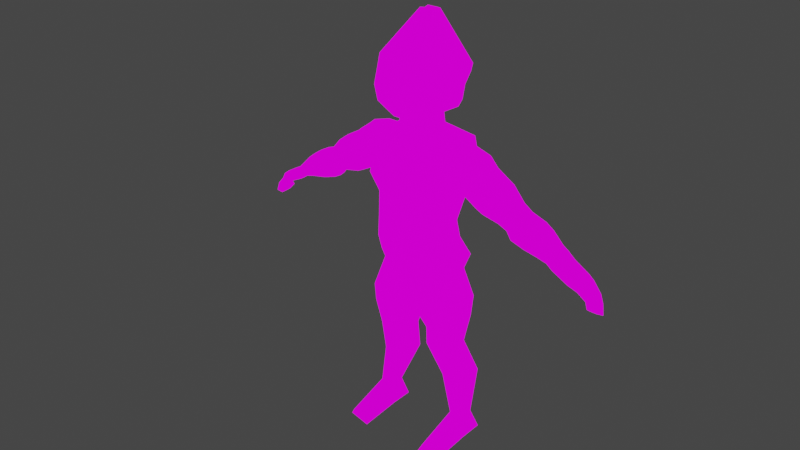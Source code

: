 # Source: LeafMonster.blend  (saved by Blender 3.6.13; exported with 4.5.12 LTS)
import bpy
from mathutils import Matrix  # noqa: F401  (used for matrix-valued properties, if any)

bpy.ops.wm.read_factory_settings(use_empty=True)
scene = bpy.context.scene
scene.name = 'Scene'

# ---- collections
col_collection = bpy.data.collections.new('Collection'); scene.collection.children.link(col_collection)

# ---- images (referenced by path relative to the original .blend; pixels are not part of the script)
import os
ASSET_DIR = os.environ.get("B2B_ASSET_DIR", "")  # directory of the original .blend (textures are referenced by path, not embedded)
HERE = os.path.dirname(os.path.abspath(__file__))  # packed textures are extracted next to this script under _unpacked/

def load_image(name, relpath, width, height, colorspace="sRGB"):
    """Load a texture the original file referenced (path relative to the .blend, or extracted next to this script)."""
    p = next((c for c in (os.path.join(HERE, relpath), os.path.join(ASSET_DIR, relpath)) if relpath and os.path.exists(c)), "")
    if p:
        img = bpy.data.images.load(p, check_existing=True)
        img.name = name
    else:  # same state as the original file: an image datablock whose file is absent (Cycles renders it pink)
        img = bpy.data.images.new(name, width, height)
        img.source = "FILE"
        img.filepath = "//" + (relpath or name)
    img.colorspace_settings.name = colorspace
    return img
img_mainchar_charactertextures_png = load_image('MainChar_CharacterTextures.png', 'MainChar_CharacterTextures.png', 1024, 1024, 'sRGB')

# ---- materials (node trees are filled in below, after node groups)
mat_leafmonster = bpy.data.materials.new('LeafMonster')
mat_leafmonster.use_transparent_shadow = False

# ---- material node trees
mat_leafmonster.use_nodes = True; mat_leafmonster.node_tree.nodes.clear()
_N = mat_leafmonster.node_tree.nodes; _L = mat_leafmonster.node_tree.links
n0 = _N.new('ShaderNodeOutputMaterial'); n0.name = 'Material Output'; n0.location = (300, 300)
n1 = _N.new('ShaderNodeEmission'); n1.name = 'Emission'; n1.location = (10, 300)
n2 = _N.new('ShaderNodeTexImage'); n2.name = 'Image Texture'; n2.location = (-280, 280)
n2.image = img_mainchar_charactertextures_png
n2.interpolation = 'Closest'
_L.new(n1.outputs[0], n0.inputs[0])
_L.new(n2.outputs[0], n1.inputs[0])
n0.is_active_output = True

# ---- world
world_world = bpy.data.worlds.new('World'); scene.world = world_world
world_world.use_nodes = True; world_world.node_tree.nodes.clear()
_N = world_world.node_tree.nodes; _L = world_world.node_tree.links
n0 = _N.new('ShaderNodeOutputWorld'); n0.name = 'World Output'; n0.location = (300, 300)
n1 = _N.new('ShaderNodeBackground'); n1.name = 'Background'; n1.location = (10, 300)
n1.inputs[0].default_value = (0.05088, 0.05088, 0.05088, 1.0)
_L.new(n1.outputs[0], n0.inputs[0])
n0.is_active_output = True
world_world.color = (0.05088, 0.05088, 0.05088)
world_world.use_sun_shadow = False
world_world.sun_shadow_jitter_overblur = 0.0

# ---- meshes
me_sphere_001 = bpy.data.meshes.new('Sphere.001')
me_sphere_001.from_pydata([(0.1407, -0.3235, -0.2359), (0.1407, -0.3235, 0.2505), (0.0851, -0.1957, 1.103), (0.6662, -0.1714, -0.2443), (0.7127, -0.1579, 0.2351), (0.687, -0.02137, 1.104), (-0.07227, -0.3852, -0.2359), (-0.07227, -0.3852, 0.2505), (-0.1279, -0.2574, 1.103), (-0.5172, -0.3701, 1.102), (-0.4478, -0.494, 0.2279), (-0.3775, -0.4736, -0.2424), (-0.7092, 0.2891, -0.2424), (-0.7795, 0.2688, 0.2279), (-0.8498, 0.3953, 0.8156), (0.02197, 0.5009, -0.2359), (0.02197, 0.5009, 0.2505), (-0.03477, 0.6314, 0.8168), (0.3346, 0.5914, -0.2443), (0.381, 0.6049, 0.2351), (0.3544, 0.7441, 0.8179), (0.3537, -0.2619, -0.2359), (0.3537, -0.2619, 0.2505), (0.2981, -0.134, 1.103), (-0.191, 0.4392, -0.2359), (-0.191, 0.4392, 0.2505), (-0.2477, 0.5697, 0.8168), (-0.404, 0.3775, -0.2359), (-0.404, 0.3775, 0.2505), (-0.4607, 0.508, 0.8168), (-0.1049, 0.3764, 2.385), (-0.1571, 0.3613, 2.385), (-0.2093, 0.3462, 2.385), (-0.1167, 0.1332, 2.443), (-0.06451, 0.1483, 2.443), (-0.01233, 0.1635, 2.443), (-0.4248, 0.3395, -0.6026), (-0.1786, 0.4108, -0.6026), (0.06747, 0.4821, -0.6026), (0.3524, -0.1731, -0.6727), (0.1062, -0.2443, -0.6727), (-0.1399, -0.3156, -0.6727), (-0.05276, 0.3915, 2.385), (0.2923, 0.5472, -0.4797), (0.03985, 0.1786, 2.443), (0.5705, -0.1099, -0.5488), (-0.2615, 0.3311, 2.385), (-0.6281, 0.2806, -0.4264), (-0.1689, 0.1181, 2.443), (-0.3331, -0.3716, -0.4941), (0.09003, -0.207, -2.866), (0.04348, -0.09999, -1.087), (-0.2664, 0.6126, -2.918), (-0.1451, 0.3336, -1.021), (0.8765, -0.06205, -2.667), (0.319, -0.02022, -1.059), (0.446, 0.819, -2.793), (0.1304, 0.4134, -0.993), (0.05658, -0.1301, -1.521), (-0.2253, 0.5182, -1.429), (0.5125, 0.7319, -1.348), (0.7345, 0.1174, -1.475), (-0.2685, 0.6175, -2.432), (0.505, 0.8415, -2.373), (0.8246, 0.0272, -2.122), (0.08791, -0.2022, -2.112), (-0.2205, 0.5071, -4.919), (0.07155, -0.1645, -5.077), (0.346, 0.6083, -4.771), (0.7685, 0.03278, -4.89), (0.72, -0.008573, -3.313), (0.3789, 0.6815, -3.315), (0.09003, -0.207, -3.581), (-0.1959, 0.4506, -3.552), (0.7324, -0.004983, -4.106), (0.09003, -0.207, -4.293), (0.4283, 0.4997, -4.073), (-0.1451, 0.3336, -4.261), (0.02804, -0.06448, -5.993), (0.6524, 0.1324, -5.843), (0.4484, 0.6014, -5.971), (-0.1634, 0.3758, -6.089), (0.7281, 0.08255, -5.39), (-0.2493, 0.5732, -5.587), (0.05574, -0.1282, -5.561), (0.4292, 0.7697, -5.417), (0.05178, -0.1191, -0.6324), (-0.1368, 0.3145, -0.5667), (0.1192, 0.3887, -0.5383), (0.3078, -0.04493, -0.604), (-0.6325, -0.499, -2.667), (-0.232, -0.1798, -1.059), (-0.9789, 0.4063, -2.793), (-0.4205, 0.2538, -0.993), (-0.9632, 0.3045, -1.348), (-0.6609, -0.2867, -1.475), (-1.042, 0.3935, -2.373), (-0.6611, -0.403, -2.122), (-0.7385, 0.2943, -4.771), (-0.6219, -0.3699, -4.89), (-0.5523, -0.377, -3.313), (-0.8206, 0.3341, -3.315), (-0.5647, -0.3806, -4.106), (-0.7185, 0.1676, -4.073), (-0.6087, -0.2328, -5.843), (-0.8127, 0.2362, -5.971), (-0.629, -0.3104, -5.39), (-0.9278, 0.3767, -5.417), (-0.3928, 0.2404, -0.5383), (-0.2042, -0.1932, -0.604), (0.3274, 0.1275, -2.751), (0.5858, 0.1681, -1.538), (0.2016, 0.4304, -2.753), (0.3852, 0.486, -1.446), (0.9654, 0.3122, -2.799), (0.9651, 0.2779, -1.512), (0.8292, 0.5369, -2.771), (0.7936, 0.5835, -1.419), (1.128, 0.6653, -1.58), (1.11, 0.6078, -3.009), (1.22, 0.3861, -3.081), (1.265, 0.3649, -1.695), (1.284, 0.7106, -1.891), (1.25, 0.6486, -3.129), (1.356, 0.4252, -3.197), (1.402, 0.4045, -1.998), (1.614, 0.8033, -2.246), (1.56, 0.7361, -3.276), (1.681, 0.5194, -3.32), (1.767, 0.5102, -2.302), (1.831, 0.8661, -2.705), (1.74, 0.7882, -3.43), (1.845, 0.5669, -3.454), (1.974, 0.5701, -2.741), (1.993, 0.913, -2.907), (1.834, 0.8156, -3.691), (1.931, 0.5918, -3.703), (2.129, 0.6149, -2.934), (2.268, 0.9926, -3.078), (2.105, 0.894, -3.843), (2.198, 0.6692, -3.854), (2.391, 0.6909, -3.096), (2.418, 1.036, -3.26), (2.362, 0.9684, -3.947), (2.449, 0.7418, -3.942), (2.534, 0.7323, -3.271), (2.672, 1.11, -3.728), (2.627, 1.045, -4.055), (2.698, 0.8139, -4.056), (2.777, 0.8027, -3.718), (2.804, 1.148, -3.938), (2.746, 1.08, -4.253), (2.811, 0.8468, -4.229), (2.903, 0.8392, -3.918), (3.132, 1.243, -4.243), (3.083, 1.177, -4.524), (3.137, 0.9411, -4.504), (3.216, 0.9299, -4.209), (3.176, 1.308, -4.461), (3.136, 1.242, -4.631), (3.224, 1.02, -4.667), (3.312, 1.021, -4.47), (3.341, 1.329, -4.752), (3.376, 1.244, -4.992), (3.39, 1.092, -4.937), (3.458, 1.091, -4.764), (3.393, 1.345, -5.043), (3.326, 1.28, -5.11), (3.409, 1.098, -5.114), (3.511, 1.106, -5.058), (0.155, 0.2061, -2.703), (0.3852, 0.2727, -1.375), (0.8342, 0.4028, -2.754), (0.7961, 0.3917, -1.348), (1.106, 0.4814, -3.055), (1.121, 0.4859, -1.545), (1.25, 0.5231, -3.178), (1.27, 0.5289, -1.873), (1.596, 0.6233, -3.309), (1.665, 0.6433, -2.203), (1.771, 0.6739, -3.452), (1.889, 0.7082, -2.678), (1.862, 0.7004, -3.716), (2.056, 0.7567, -2.887), (2.147, 0.7828, -3.877), (2.341, 0.8391, -3.063), (2.413, 0.8601, -3.971), (2.496, 0.884, -3.252), (2.69, 0.9401, -4.069), (2.759, 0.9602, -3.736), (2.8, 0.9719, -4.277), (2.896, 0.9997, -3.954), (3.154, 1.074, -4.547), (3.235, 1.098, -4.269), (3.254, 1.122, -4.743), (3.358, 1.152, -4.551), (3.437, 1.184, -5.03), (3.524, 1.209, -4.87), (3.458, 1.19, -5.219), (3.582, 1.226, -5.188), (0.5814, 0.08766, -2.205), (0.3121, 0.584, -2.131), (0.7794, 0.714, -2.113), (1.064, 0.2275, -2.216), (1.092, 0.7852, -2.282), (1.328, 0.304, -2.436), (1.24, 0.8283, -2.494), (1.458, 0.3415, -2.636), (1.535, 0.9096, -2.755), (1.786, 0.4365, -2.84), (1.734, 0.9673, -3.063), (1.963, 0.4877, -3.114), (1.862, 1.005, -3.292), (2.078, 0.5209, -3.324), (2.128, 1.082, -3.449), (2.33, 0.5939, -3.473), (2.327, 1.139, -3.595), (2.516, 0.648, -3.598), (2.581, 1.213, -3.885), (2.746, 0.7143, -3.876), (2.709, 1.25, -4.083), (2.864, 0.7488, -4.044), (3.062, 1.276, -4.371), (3.165, 0.8358, -4.324), (3.078, 1.349, -4.486), (3.244, 0.9434, -4.515), (3.303, 1.331, -4.837), (3.387, 1.022, -4.783), (3.276, 1.368, -5.008), (3.422, 1.032, -5.008), (3.52, 1.208, -5.204), (0.2701, 0.2394, -2.039), (-0.3526, -0.06943, -2.751), (-0.5846, -0.1708, -1.538), (-0.489, 0.2305, -2.753), (-0.6744, 0.1792, -1.446), (-0.9906, -0.2542, -2.799), (-0.9639, -0.2807, -1.512), (-1.058, -0.009714, -2.771), (-1.067, 0.04472, -1.419), (-1.389, -0.0635, -1.58), (-1.331, -0.09889, -3.009), (-1.246, -0.328, -3.081), (-1.264, -0.3676, -1.695), (-1.546, -0.1088, -1.891), (-1.472, -0.1396, -3.129), (-1.381, -0.3672, -3.197), (-1.401, -0.4073, -1.998), (-1.874, -0.2068, -2.246), (-1.779, -0.2308, -3.276), (-1.706, -0.4613, -3.32), (-1.766, -0.5129, -2.302), (-2.091, -0.2696, -2.705), (-1.959, -0.2829, -3.43), (-1.87, -0.5089, -3.454), (-1.973, -0.5728, -2.741), (-2.252, -0.3165, -2.907), (-2.054, -0.3104, -3.691), (-1.956, -0.5338, -3.703), (-2.127, -0.6176, -2.934), (-2.528, -0.3961, -3.078), (-2.325, -0.3887, -3.843), (-2.223, -0.6112, -3.854), (-2.39, -0.6937, -3.096), (-2.677, -0.4395, -3.26), (-2.582, -0.4631, -3.947), (-2.474, -0.6837, -3.942), (-2.533, -0.7351, -3.271), (-2.932, -0.5131, -3.728), (-2.847, -0.5399, -4.055), (-2.723, -0.7559, -4.056), (-2.776, -0.8054, -3.718), (-3.064, -0.5513, -3.938), (-2.966, -0.5744, -4.253), (-2.837, -0.7888, -4.229), (-2.902, -0.8419, -3.918), (-3.392, -0.6463, -4.243), (-3.303, -0.6721, -4.524), (-3.162, -0.8831, -4.504), (-3.215, -0.9326, -4.209), (-3.475, -0.6185, -4.461), (-3.394, -0.6493, -4.631), (-3.291, -0.8664, -4.667), (-3.36, -0.9113, -4.47), (-3.62, -0.6863, -4.752), (-3.582, -0.7704, -4.992), (-3.475, -0.8962, -4.937), (-3.527, -0.9319, -4.764), (-3.673, -0.7016, -5.043), (-3.571, -0.7175, -5.11), (-3.495, -0.9017, -5.114), (-3.58, -0.9474, -5.058), (-0.2795, 0.08025, -2.703), (-0.5097, 0.01358, -1.375), (-0.9587, -0.1164, -2.754), (-0.9206, -0.1054, -1.348), (-1.23, -0.1951, -3.055), (-1.246, -0.1996, -1.545), (-1.374, -0.2367, -3.178), (-1.394, -0.2425, -1.873), (-1.72, -0.3369, -3.309), (-1.789, -0.357, -2.203), (-1.895, -0.3876, -3.452), (-2.013, -0.4219, -2.678), (-1.987, -0.4141, -3.716), (-2.181, -0.4704, -2.887), (-2.271, -0.4965, -3.877), (-2.466, -0.5528, -3.063), (-2.538, -0.5737, -3.971), (-2.62, -0.5976, -3.252), (-2.814, -0.6538, -4.069), (-2.884, -0.6739, -3.736), (-2.924, -0.6855, -4.277), (-3.02, -0.7134, -3.954), (-3.278, -0.7881, -4.547), (-3.359, -0.8116, -4.269), (-3.393, -0.8024, -4.743), (-3.497, -0.8325, -4.551), (-3.583, -0.8491, -5.03), (-3.67, -0.8743, -4.87), (-3.603, -0.855, -5.219), (-3.727, -0.891, -5.188), (-0.5191, -0.231, -2.205), (-0.6934, 0.2928, -2.131), (-1.157, 0.1534, -2.113), (-1.002, -0.3708, -2.216), (-1.454, 0.04807, -2.282), (-1.266, -0.4474, -2.436), (-1.603, 0.005003, -2.494), (-1.396, -0.4848, -2.636), (-1.894, -0.08318, -2.755), (-1.724, -0.5799, -2.84), (-2.093, -0.1409, -3.063), (-1.901, -0.6311, -3.114), (-2.222, -0.1781, -3.292), (-2.015, -0.6643, -3.324), (-2.487, -0.2551, -3.449), (-2.267, -0.7373, -3.473), (-2.686, -0.3126, -3.595), (-2.454, -0.7914, -3.598), (-2.94, -0.3861, -3.885), (-2.683, -0.8577, -3.876), (-3.068, -0.4232, -4.083), (-2.802, -0.8921, -4.044), (-3.363, -0.585, -4.371), (-3.103, -0.9792, -4.324), (-3.432, -0.5367, -4.486), (-3.247, -0.9362, -4.515), (-3.592, -0.6655, -4.837), (-3.419, -0.9488, -4.783), (-3.6, -0.6227, -5.008), (-3.454, -0.9589, -5.008), (-3.665, -0.873, -5.204), (-0.3946, 0.04691, -2.039), (0.1854, -0.1037, -7.083), (0.00673, -0.08338, -5.801), (-0.09884, 0.5499, -7.083), (-0.214, 0.4243, -5.801), (0.8849, 0.09885, -6.772), (0.6189, 0.0939, -5.49), (0.6007, 0.7525, -6.772), (0.3982, 0.6016, -5.49), (0.07251, 0.5286, -7.742), (0.2765, 0.05945, -7.78), (0.5586, 0.7353, -7.513), (0.7881, 0.2076, -7.551), (0.1814, 0.4991, -8.426), (0.2452, 0.08552, -8.439), (0.5699, 0.6116, -8.379), (0.8399, 0.2577, -8.367), (0.234, 0.7253, -9.637), (0.4163, 0.3061, -9.637), (0.6583, 0.8482, -9.586), (0.8406, 0.429, -9.586), (0.5385, 0.5688, -10.95), (0.6335, 0.3503, -10.95), (0.8062, 0.6464, -10.94), (0.9013, 0.4278, -10.94), (0.4178, 0.6429, -11.62), (0.5767, 0.2775, -11.62), (0.8654, 0.7725, -11.59), (1.024, 0.4071, -11.59), (0.8958, -0.3138, -11.48), (1.255, -0.1323, -11.59), (0.8597, -0.3806, -11.71), (1.277, -0.1821, -11.68), (-0.0638, -0.1759, -7.083), (0.05919, -0.06819, -5.801), (-0.348, 0.4777, -7.083), (-0.1616, 0.4395, -5.801), (-0.7633, -0.3784, -6.772), (-0.553, -0.2455, -5.49), (-1.048, 0.2752, -6.772), (-0.7738, 0.2622, -5.49), (-0.4356, 0.3815, -7.742), (-0.2315, -0.08767, -7.78), (-1.147, 0.2414, -7.513), (-0.9175, -0.2863, -7.551), (-0.4974, 0.3026, -8.426), (-0.2273, -0.05132, -8.439), (-0.8858, 0.1901, -8.379), (-0.822, -0.2235, -8.367), (-0.7128, 0.4512, -9.637), (-0.5306, 0.03195, -9.637), (-1.137, 0.3283, -9.586), (-0.9549, -0.09092, -9.586), (-0.8574, 0.1646, -10.95), (-0.7624, -0.05398, -10.95), (-1.125, 0.08707, -10.94), (-1.03, -0.1315, -10.94), (-0.8209, 0.2842, -11.62), (-0.6621, -0.08123, -11.62), (-1.268, 0.1546, -11.59), (-1.11, -0.2108, -11.59), (-0.453, -0.7044, -11.48), (-0.8717, -0.7481, -11.59), (-0.3734, -0.7377, -11.71), (-0.8509, -0.7984, -11.68), (0.4175, 0.4007, -0.2443), (0.5004, 0.21, -0.2443), (0.5833, 0.01934, -0.2443), (0.4315, 0.5664, 0.9682), (0.5265, 0.348, 0.8984), (0.6068, 0.1633, 1.001), (-0.08483, 0.3302, 2.424), (-0.05414, 0.2596, 2.389), (-0.03323, 0.2115, 2.416), (-0.1081, 0.2485, -0.7223), (-0.02515, 0.05784, -0.7223), (0.05777, -0.1329, -0.7223), (-0.321, 0.1869, -0.7223), (-0.2381, -0.003836, -0.7223), (-0.1552, -0.1945, -0.7223), (0.1049, 0.3102, -0.7223), (0.1878, 0.1195, -0.7223), (0.2707, -0.07118, -0.7223), (0.4186, -0.02838, -0.5678), (0.3356, 0.1623, -0.5678), (0.2527, 0.353, -0.5678), (-0.1892, 0.3, 2.424), (-0.1585, 0.2294, 2.389), (-0.1376, 0.1813, 2.416), (-0.1898, 0.1662, 2.416), (-0.2107, 0.2143, 2.389), (-0.2414, 0.2848, 2.424), (-0.137, 0.3151, 2.424), (-0.1063, 0.2445, 2.389), (-0.08541, 0.1964, 2.416), (-0.03265, 0.3453, 2.424), (-0.001959, 0.2747, 2.389), (0.01895, 0.2266, 2.416), (-0.5141, 0.1309, -0.5111), (-0.4312, -0.05975, -0.5111), (-0.3483, -0.2504, -0.5111), (0.4639, 0.4142, 0.2351), (0.5469, 0.2235, 0.2351), (0.6298, 0.03279, 0.2351), (-0.5308, -0.3033, 0.2279), (-0.6137, -0.1126, 0.2279), (-0.6966, 0.0781, 0.2279), (-0.4605, -0.2829, -0.2424), (-0.5434, -0.09224, -0.2424), (-0.6263, 0.09845, -0.2424), (-0.5974, -0.1854, 0.999), (-0.6777, -0.0006687, 0.8961), (-0.7727, 0.2177, 0.9659), (0.09724, -0.2236, 0.8674), (-0.1157, -0.2853, 0.8674), (-0.832, 0.3546, 0.5891), (-0.01703, 0.5906, 0.5902), (0.3723, 0.7033, 0.5914), (0.3102, -0.1619, 0.8674), (-0.443, 0.4672, 0.5902), (-0.23, 0.5289, 0.5902), (-0.5049, -0.398, 0.8663), (0.6993, -0.04925, 0.8686), (-0.5851, -0.2133, 0.7634), (-0.6654, -0.02855, 0.6606), (-0.7548, 0.1769, 0.7393), (0.4494, 0.5256, 0.7416), (0.5388, 0.3202, 0.6629), (0.6191, 0.1355, 0.7657), (-0.3542, 0.5389, 0.8168), (0.03421, -0.3544, -0.2359), (-0.02139, -0.2265, 1.103), (-0.1832, 0.3538, 2.385), (-0.3017, 0.3752, -0.6026), (-0.01681, -0.28, -0.6727), (-0.0906, 0.1408, 2.443), (-0.2975, 0.4084, 0.2505), (-0.2975, 0.4084, -0.2359), (0.03421, -0.3544, 0.2505), (-0.1631, 0.3075, 2.424), (-0.1324, 0.2369, 2.389), (-0.1115, 0.1889, 2.416), (-0.2146, 0.2177, -0.7223), (-0.1316, 0.027, -0.7223), (-0.04871, -0.1637, -0.7223), (-0.009247, -0.2544, 0.8674), (-0.3365, 0.4981, 0.5902), (0.2472, -0.2927, 0.2505), (-0.08451, 0.4701, -0.2359), (-0.1413, 0.6005, 0.8168), (-0.03842, 0.1559, 2.443), (-0.05559, 0.4464, -0.6026), (0.2293, -0.2087, -0.6727), (-0.131, 0.3689, 2.385), (0.2472, -0.2927, -0.2359), (-0.08451, 0.4701, 0.2505), (0.1916, -0.1648, 1.103), (-0.001589, 0.2794, -0.7223), (0.08133, 0.08867, -0.7223), (0.1643, -0.102, -0.7223), (-0.1109, 0.3226, 2.424), (-0.08023, 0.252, 2.389), (-0.05932, 0.204, 2.416), (-0.1235, 0.5597, 0.5902), (0.2037, -0.1928, 0.8674), (-0.1695, -0.1616, 0.7985), (-0.1278, -0.2575, 0.2505), (0.2564, -0.03821, 0.7985), (0.2981, -0.1341, 0.2505), (-0.02134, -0.2266, 0.2505), (-0.06305, -0.1307, 0.7985), (0.1916, -0.165, 0.2505), (0.1499, -0.06905, 0.7985)], [], [(484, 488, 33, 8), (515, 447, 34, 503), (499, 482, 26, 473), (41, 6, 11, 49), (486, 490, 24, 37), (451, 462, 12, 47), (436, 420, 3, 45), (469, 17, 20, 470), (17, 30, 42, 20), (497, 429, 40, 487), (5, 44, 35, 23), (465, 444, 46, 14), (453, 432, 41, 49), (441, 442, 48, 33), (423, 450, 44, 5), (8, 33, 48, 9), (435, 436, 45, 39), (512, 435, 39, 505), (481, 423, 5, 475), (38, 15, 18, 43), (490, 489, 25, 24), (483, 491, 7, 6), (475, 5, 23, 471), (14, 46, 32, 29), (501, 508, 16, 15), (15, 16, 19, 18), (450, 426, 35, 44), (504, 501, 15, 38), (502, 506, 30, 17), (509, 503, 34, 2), (498, 484, 8, 467), (12, 13, 28, 27), (45, 3, 21, 39), (420, 456, 4, 3), (517, 509, 2, 466), (478, 465, 14, 468), (467, 8, 9, 474), (482, 485, 31, 26), (3, 4, 22, 21), (47, 12, 27, 36), (516, 502, 17, 469), (507, 500, 1, 0), (468, 14, 29, 472), (494, 441, 33, 488), (6, 7, 10, 11), (487, 483, 6, 41), (505, 507, 0, 40), (462, 459, 13, 12), (58, 51, 53, 59), (59, 53, 57, 60), (60, 57, 55, 61), (61, 55, 51, 58), (76, 74, 69, 68), (57, 53, 87, 88), (64, 61, 58, 65), (62, 59, 60, 63), (65, 58, 59, 62), (50, 65, 62, 52), (52, 62, 63, 56), (56, 63, 64, 54), (54, 64, 65, 50), (74, 75, 67, 69), (77, 76, 68, 66), (75, 77, 66, 67), (50, 52, 73, 72), (52, 56, 71, 73), (54, 50, 72, 70), (56, 54, 70, 71), (72, 73, 77, 75), (73, 71, 76, 77), (70, 72, 75, 74), (71, 70, 74, 76), (84, 83, 81, 78), (85, 82, 79, 80), (83, 85, 80, 81), (82, 84, 78, 79), (69, 67, 84, 82), (66, 68, 85, 83), (68, 69, 82, 85), (67, 66, 83, 84), (61, 64, 63, 60), (88, 87, 86, 89), (55, 57, 88, 89), (53, 51, 86, 87), (51, 55, 89, 86), (59, 94, 93, 53), (94, 95, 91, 93), (95, 58, 51, 91), (103, 98, 99, 102), (93, 108, 87, 53), (97, 65, 58, 95), (62, 96, 94, 59), (52, 92, 96, 62), (92, 90, 97, 96), (90, 50, 65, 97), (102, 99, 67, 75), (77, 66, 98, 103), (52, 73, 101, 92), (90, 100, 72, 50), (92, 101, 100, 90), (73, 77, 103, 101), (100, 102, 75, 72), (101, 103, 102, 100), (107, 105, 104, 106), (83, 81, 105, 107), (106, 104, 78, 84), (99, 106, 84, 67), (66, 83, 107, 98), (98, 107, 106, 99), (95, 94, 96, 97), (108, 109, 86, 87), (91, 109, 108, 93), (51, 86, 109, 91), (231, 171, 113, 201), (201, 113, 117, 202), (173, 115, 121, 175), (203, 115, 111, 200), (170, 172, 114, 110), (173, 171, 111, 115), (175, 121, 125, 177), (202, 117, 118, 204), (203, 114, 120, 205), (172, 116, 119, 174), (207, 124, 128, 209), (204, 118, 122, 206), (205, 120, 124, 207), (174, 119, 123, 176), (179, 129, 133, 181), (176, 123, 127, 178), (177, 125, 129, 179), (206, 122, 126, 208), (210, 130, 134, 212), (208, 126, 130, 210), (209, 128, 132, 211), (178, 127, 131, 180), (213, 136, 140, 215), (211, 132, 136, 213), (180, 131, 135, 182), (181, 133, 137, 183), (215, 140, 144, 217), (182, 135, 139, 184), (183, 137, 141, 185), (212, 134, 138, 214), (186, 143, 147, 188), (184, 139, 143, 186), (185, 141, 145, 187), (214, 138, 142, 216), (189, 149, 153, 191), (187, 145, 149, 189), (216, 142, 146, 218), (217, 144, 148, 219), (221, 152, 156, 223), (218, 146, 150, 220), (219, 148, 152, 221), (188, 147, 151, 190), (193, 157, 161, 195), (190, 151, 155, 192), (191, 153, 157, 193), (220, 150, 154, 222), (195, 161, 165, 197), (222, 154, 158, 224), (223, 156, 160, 225), (192, 155, 159, 194), (227, 164, 168, 229), (224, 158, 162, 226), (225, 160, 164, 227), (194, 159, 163, 196), (230, 199, 169, 229), (196, 163, 167, 198), (197, 165, 169, 199), (226, 162, 166, 228), (162, 197, 199, 166), (164, 196, 198, 168), (228, 166, 199, 230), (160, 194, 196, 164), (156, 192, 194, 160), (158, 195, 197, 162), (150, 191, 193, 154), (152, 190, 192, 156), (154, 193, 195, 158), (148, 188, 190, 152), (142, 187, 189, 146), (146, 189, 191, 150), (138, 185, 187, 142), (140, 184, 186, 144), (144, 186, 188, 148), (134, 183, 185, 138), (136, 182, 184, 140), (130, 181, 183, 134), (132, 180, 182, 136), (128, 178, 180, 132), (122, 177, 179, 126), (124, 176, 178, 128), (126, 179, 181, 130), (120, 174, 176, 124), (114, 172, 174, 120), (118, 175, 177, 122), (117, 113, 171, 173), (112, 116, 172, 170), (117, 173, 175, 118), (200, 111, 171, 231), (110, 200, 231, 170), (167, 228, 230, 198), (163, 226, 228, 167), (198, 230, 229, 168), (161, 225, 227, 165), (159, 224, 226, 163), (165, 227, 229, 169), (157, 223, 225, 161), (155, 222, 224, 159), (151, 220, 222, 155), (149, 219, 221, 153), (147, 218, 220, 151), (153, 221, 223, 157), (145, 217, 219, 149), (143, 216, 218, 147), (139, 214, 216, 143), (135, 212, 214, 139), (141, 215, 217, 145), (133, 211, 213, 137), (137, 213, 215, 141), (129, 209, 211, 133), (127, 208, 210, 131), (131, 210, 212, 135), (123, 206, 208, 127), (121, 205, 207, 125), (119, 204, 206, 123), (125, 207, 209, 129), (115, 203, 205, 121), (116, 202, 204, 119), (114, 203, 200, 110), (112, 201, 202, 116), (170, 231, 201, 112), (353, 323, 235, 293), (323, 324, 239, 235), (295, 297, 243, 237), (325, 322, 233, 237), (292, 232, 236, 294), (295, 237, 233, 293), (297, 299, 247, 243), (324, 326, 240, 239), (325, 327, 242, 236), (294, 296, 241, 238), (329, 331, 250, 246), (326, 328, 244, 240), (327, 329, 246, 242), (296, 298, 245, 241), (301, 303, 255, 251), (298, 300, 249, 245), (299, 301, 251, 247), (328, 330, 248, 244), (332, 334, 256, 252), (330, 332, 252, 248), (331, 333, 254, 250), (300, 302, 253, 249), (335, 337, 262, 258), (333, 335, 258, 254), (302, 304, 257, 253), (303, 305, 259, 255), (337, 339, 266, 262), (304, 306, 261, 257), (305, 307, 263, 259), (334, 336, 260, 256), (308, 310, 269, 265), (306, 308, 265, 261), (307, 309, 267, 263), (336, 338, 264, 260), (311, 313, 275, 271), (309, 311, 271, 267), (338, 340, 268, 264), (339, 341, 270, 266), (343, 345, 278, 274), (340, 342, 272, 268), (341, 343, 274, 270), (310, 312, 273, 269), (315, 317, 283, 279), (312, 314, 277, 273), (313, 315, 279, 275), (342, 344, 276, 272), (317, 319, 287, 283), (344, 346, 280, 276), (345, 347, 282, 278), (314, 316, 281, 277), (349, 351, 290, 286), (346, 348, 284, 280), (347, 349, 286, 282), (316, 318, 285, 281), (352, 351, 291, 321), (318, 320, 289, 285), (319, 321, 291, 287), (348, 350, 288, 284), (284, 288, 321, 319), (286, 290, 320, 318), (350, 352, 321, 288), (282, 286, 318, 316), (278, 282, 316, 314), (280, 284, 319, 317), (272, 276, 315, 313), (274, 278, 314, 312), (276, 280, 317, 315), (270, 274, 312, 310), (264, 268, 311, 309), (268, 272, 313, 311), (260, 264, 309, 307), (262, 266, 308, 306), (266, 270, 310, 308), (256, 260, 307, 305), (258, 262, 306, 304), (252, 256, 305, 303), (254, 258, 304, 302), (250, 254, 302, 300), (244, 248, 301, 299), (246, 250, 300, 298), (248, 252, 303, 301), (242, 246, 298, 296), (236, 242, 296, 294), (240, 244, 299, 297), (239, 295, 293, 235), (234, 292, 294, 238), (239, 240, 297, 295), (322, 353, 293, 233), (232, 292, 353, 322), (289, 320, 352, 350), (285, 289, 350, 348), (320, 290, 351, 352), (283, 287, 349, 347), (281, 285, 348, 346), (287, 291, 351, 349), (279, 283, 347, 345), (277, 281, 346, 344), (273, 277, 344, 342), (271, 275, 343, 341), (269, 273, 342, 340), (275, 279, 345, 343), (267, 271, 341, 339), (265, 269, 340, 338), (261, 265, 338, 336), (257, 261, 336, 334), (263, 267, 339, 337), (255, 259, 335, 333), (259, 263, 337, 335), (251, 255, 333, 331), (249, 253, 332, 330), (253, 257, 334, 332), (245, 249, 330, 328), (243, 247, 329, 327), (241, 245, 328, 326), (247, 251, 331, 329), (237, 243, 327, 325), (238, 241, 326, 324), (236, 232, 322, 325), (234, 238, 324, 323), (292, 234, 323, 353), (354, 355, 357, 356), (356, 357, 361, 360), (360, 361, 359, 358), (358, 359, 355, 354), (358, 354, 363, 365), (361, 357, 355, 359), (363, 362, 367), (356, 360, 364, 362), (354, 356, 362, 363), (360, 358, 365, 364), (369, 367, 371, 373), (365, 363, 367, 369), (362, 364, 368, 366), (364, 369, 368), (372, 373, 377, 376), (366, 368, 372, 370), (368, 369, 372), (367, 370, 371), (377, 375, 382, 383), (371, 370, 374, 375), (373, 371, 375, 377), (370, 372, 376, 374), (378, 380, 381, 379), (374, 376, 380, 378), (376, 377, 381, 380), (375, 374, 378, 379), (383, 382, 384, 385), (375, 379, 384, 382), (381, 377, 383, 385), (379, 381, 385, 384), (369, 364, 365), (372, 369, 373), (370, 367, 366), (367, 362, 366), (386, 388, 389, 387), (388, 392, 393, 389), (392, 390, 391, 393), (390, 386, 387, 391), (390, 397, 395, 386), (393, 391, 387, 389), (395, 399, 394), (388, 394, 396, 392), (386, 395, 394, 388), (392, 396, 397, 390), (401, 405, 403, 399), (397, 401, 399, 395), (394, 398, 400, 396), (396, 400, 401), (404, 408, 409, 405), (398, 402, 404, 400), (400, 404, 401), (399, 403, 402), (409, 415, 414, 407), (403, 407, 406, 402), (405, 409, 407, 403), (402, 406, 408, 404), (410, 411, 413, 412), (406, 410, 412, 408), (408, 412, 413, 409), (407, 411, 410, 406), (415, 417, 416, 414), (407, 414, 416, 411), (413, 417, 415, 409), (411, 416, 417, 413), (401, 397, 396), (404, 405, 401), (402, 398, 399), (399, 398, 394), (11, 10, 457, 460), (460, 457, 458, 461), (461, 458, 459, 462), (485, 32, 439, 492), (492, 439, 440, 493), (493, 440, 441, 494), (474, 9, 463, 476), (476, 463, 464, 477), (477, 464, 465, 478), (18, 19, 454, 418), (418, 454, 455, 419), (419, 455, 456, 420), (42, 30, 424, 448), (448, 424, 425, 449), (449, 425, 426, 450), (470, 20, 421, 479), (479, 421, 422, 480), (480, 422, 423, 481), (504, 38, 433, 510), (510, 433, 434, 511), (511, 434, 435, 512), (38, 43, 438, 433), (433, 438, 437, 434), (434, 437, 436, 435), (20, 42, 448, 421), (421, 448, 449, 422), (422, 449, 450, 423), (32, 46, 444, 439), (439, 444, 443, 440), (440, 443, 442, 441), (47, 36, 430, 451), (451, 430, 431, 452), (452, 431, 432, 453), (9, 48, 442, 463), (463, 442, 443, 464), (464, 443, 444, 465), (486, 37, 427, 495), (495, 427, 428, 496), (496, 428, 429, 497), (43, 18, 418, 438), (438, 418, 419, 437), (437, 419, 420, 436), (49, 11, 460, 453), (453, 460, 461, 452), (452, 461, 462, 451), (506, 31, 445, 513), (513, 445, 446, 514), (514, 446, 447, 515), (455, 480, 481, 456), (454, 479, 480, 455), (19, 470, 479, 454), (458, 477, 478, 459), (457, 476, 477, 458), (10, 474, 476, 457), (13, 468, 472, 28), (508, 516, 469, 16), (7, 467, 474, 10), (459, 478, 468, 13), (500, 517, 466, 1), (517, 500, 524, 525), (4, 475, 471, 22), (456, 481, 475, 4), (16, 469, 470, 19), (489, 499, 473, 25), (28, 472, 499, 489), (1, 466, 498, 491), (431, 496, 497, 432), (430, 495, 496, 431), (36, 486, 495, 430), (446, 493, 494, 447), (445, 492, 493, 446), (31, 485, 492, 445), (40, 0, 483, 487), (447, 494, 488, 34), (29, 32, 485, 482), (466, 2, 484, 498), (0, 1, 491, 483), (27, 28, 489, 490), (432, 497, 487, 41), (36, 27, 490, 486), (472, 29, 482, 499), (2, 34, 488, 484), (500, 22, 521, 524), (25, 473, 516, 508), (425, 514, 515, 426), (424, 513, 514, 425), (30, 506, 513, 424), (428, 511, 512, 429), (427, 510, 511, 428), (37, 504, 510, 427), (39, 21, 507, 505), (21, 22, 500, 507), (473, 26, 502, 516), (471, 23, 509, 517), (23, 35, 503, 509), (26, 31, 506, 502), (37, 24, 501, 504), (24, 25, 508, 501), (429, 512, 505, 40), (426, 515, 503, 35), (522, 523, 518, 519), (521, 520, 525, 524), (491, 498, 523, 522), (467, 7, 519, 518), (7, 491, 522, 519), (498, 467, 518, 523), (22, 471, 520, 521), (471, 517, 525, 520)])
_uv = me_sphere_001.uv_layers.new(name='UVMap')
_uv.uv.foreach_set('vector', [0.824, 0.1051, 0.8472, 0.1051, 0.8472, 0.1167, 0.824, 0.1167, 0.8821, 0.2097, 0.8937, 0.2097, 0.8937, 0.2329, 0.8821, 0.2329, 0.8124, 0.1748, 0.824, 0.1748, 0.824, 0.1865, 0.8124, 0.1865, 0.7544, 0.1167, 0.7776, 0.1167, 0.7776, 0.1399, 0.7544, 0.1399, 0.7544, 0.1748, 0.7776, 0.1748, 0.7776, 0.1865, 0.7544, 0.1865, 0.6614, 0.2097, 0.6846, 0.2097, 0.6846, 0.2329, 0.6614, 0.2329, 0.917, 0.1399, 0.917, 0.1167, 0.9402, 0.1167, 0.9402, 0.1399, 0.8124, 0.2097, 0.824, 0.2097, 0.824, 0.2329, 0.8124, 0.2329, 0.824, 0.2097, 0.8472, 0.2097, 0.8472, 0.2329, 0.824, 0.2329, 0.7194, 0.07028, 0.7078, 0.07028, 0.7078, 0.04707, 0.7194, 0.04707, 0.824, 0.04707, 0.8472, 0.04707, 0.8472, 0.07028, 0.824, 0.07028, 0.731, 0.2097, 0.7542, 0.2097, 0.7542, 0.2329, 0.731, 0.2329, 0.7542, 0.07028, 0.731, 0.07028, 0.731, 0.04707, 0.7542, 0.04707, 0.917, 0.2097, 0.9402, 0.2097, 0.9402, 0.2329, 0.917, 0.2329, 0.917, 0.07028, 0.917, 0.04707, 0.9402, 0.04707, 0.9402, 0.07028, 0.824, 0.1167, 0.8472, 0.1167, 0.8472, 0.1399, 0.824, 0.1399, 0.6846, 0.07028, 0.6614, 0.07028, 0.6614, 0.04707, 0.6846, 0.04707, 0.6962, 0.07028, 0.6846, 0.07028, 0.6846, 0.04707, 0.6962, 0.04707, 0.917, 0.08189, 0.917, 0.07028, 0.9402, 0.07028, 0.9402, 0.08189, 0.7544, 0.2097, 0.7776, 0.2097, 0.7776, 0.2329, 0.7544, 0.2329, 0.7776, 0.1748, 0.8008, 0.1748, 0.8008, 0.1865, 0.7776, 0.1865, 0.7776, 0.1051, 0.8008, 0.1051, 0.8008, 0.1167, 0.7776, 0.1167, 0.8124, 0.04707, 0.824, 0.04707, 0.824, 0.07028, 0.8124, 0.07028, 0.824, 0.14, 0.8472, 0.14, 0.8472, 0.1632, 0.824, 0.1632, 0.7776, 0.1981, 0.8008, 0.1981, 0.8008, 0.2097, 0.7776, 0.2097, 0.7776, 0.2097, 0.8008, 0.2097, 0.8008, 0.2329, 0.7776, 0.2329, 0.8473, 0.2097, 0.8705, 0.2097, 0.8705, 0.2329, 0.8473, 0.2329, 0.7544, 0.1981, 0.7776, 0.1981, 0.7776, 0.2097, 0.7544, 0.2097, 0.824, 0.1981, 0.8472, 0.1981, 0.8472, 0.2097, 0.824, 0.2097, 0.824, 0.08189, 0.8472, 0.08189, 0.8472, 0.0935, 0.824, 0.0935, 0.8124, 0.1051, 0.824, 0.1051, 0.824, 0.1167, 0.8124, 0.1167, 0.7776, 0.14, 0.8008, 0.14, 0.8008, 0.1632, 0.7776, 0.1632, 0.7544, 0.04707, 0.7776, 0.04707, 0.7776, 0.07028, 0.7544, 0.07028, 0.917, 0.1167, 0.917, 0.09349, 0.9402, 0.09349, 0.9402, 0.1167, 0.8124, 0.08189, 0.824, 0.08189, 0.824, 0.0935, 0.8124, 0.0935, 0.7194, 0.2097, 0.731, 0.2097, 0.731, 0.2329, 0.7194, 0.2329, 0.8124, 0.1167, 0.824, 0.1167, 0.824, 0.1399, 0.8124, 0.1399, 0.824, 0.1748, 0.8472, 0.1748, 0.8472, 0.1865, 0.824, 0.1865, 0.7776, 0.04707, 0.8008, 0.04707, 0.8008, 0.07028, 0.7776, 0.07028, 0.7544, 0.14, 0.7776, 0.14, 0.7776, 0.1632, 0.7544, 0.1632, 0.8124, 0.1981, 0.824, 0.1981, 0.824, 0.2097, 0.8124, 0.2097, 0.7776, 0.08189, 0.8008, 0.08189, 0.8008, 0.09349, 0.7776, 0.0935, 0.8124, 0.14, 0.824, 0.14, 0.824, 0.1632, 0.8124, 0.1632, 0.9053, 0.2097, 0.917, 0.2097, 0.917, 0.2329, 0.9053, 0.2329, 0.7776, 0.1167, 0.8008, 0.1167, 0.8008, 0.1399, 0.7776, 0.1399, 0.7544, 0.1051, 0.7776, 0.1051, 0.7776, 0.1167, 0.7544, 0.1167, 0.7544, 0.08189, 0.7776, 0.08189, 0.7776, 0.0935, 0.7544, 0.0935, 0.6846, 0.2097, 0.7078, 0.2097, 0.7078, 0.2329, 0.6846, 0.2329, 0.6918, 0.2039, 0.7036, 0.218, 0.6914, 0.234, 0.6732, 0.2277, 0.9519, 0.06248, 0.9709, 0.07757, 0.9633, 0.09129, 0.9388, 0.09303, 0.9388, 0.09303, 0.9633, 0.09129, 0.9647, 0.1167, 0.9369, 0.1147, 0.9369, 0.1147, 0.9647, 0.1167, 0.9723, 0.1299, 0.9527, 0.1439, 0.8186, 0.08806, 0.8161, 0.1202, 0.7756, 0.1182, 0.78, 0.08167, 0.9633, 0.09129, 0.9709, 0.07757, 0.9911, 0.09149, 0.9821, 0.09865, 0.9123, 0.1201, 0.9369, 0.1147, 0.9527, 0.1439, 0.9223, 0.1569, 0.9035, 0.04985, 0.9519, 0.06248, 0.9388, 0.09303, 0.9036, 0.08532, 0.6766, 0.1838, 0.6918, 0.2039, 0.6732, 0.2277, 0.6402, 0.2007, 0.6545, 0.161, 0.6766, 0.1838, 0.6402, 0.2007, 0.626, 0.1859, 0.879, 0.04972, 0.9035, 0.04985, 0.9036, 0.08532, 0.8859, 0.08318, 0.8859, 0.08318, 0.9036, 0.08532, 0.9123, 0.1201, 0.8901, 0.1233, 0.8901, 0.1233, 0.9123, 0.1201, 0.9223, 0.1569, 0.8804, 0.1607, 0.8161, 0.1202, 0.8045, 0.1562, 0.7626, 0.154, 0.7756, 0.1182, 0.8096, 0.05494, 0.8186, 0.08806, 0.78, 0.08167, 0.7739, 0.05064, 0.6121, 0.118, 0.5954, 0.1364, 0.5702, 0.1222, 0.5875, 0.09579, 0.6545, 0.161, 0.626, 0.1859, 0.6125, 0.1615, 0.6333, 0.1394, 0.879, 0.04972, 0.8859, 0.08318, 0.8612, 0.08342, 0.8464, 0.05345, 0.8901, 0.1233, 0.8804, 0.1607, 0.8423, 0.158, 0.8585, 0.1232, 0.8859, 0.08318, 0.8901, 0.1233, 0.8585, 0.1232, 0.8612, 0.08342, 0.6333, 0.1394, 0.6125, 0.1615, 0.5954, 0.1364, 0.6121, 0.118, 0.8464, 0.05345, 0.8612, 0.08342, 0.8186, 0.08806, 0.8096, 0.05494, 0.8585, 0.1232, 0.8423, 0.158, 0.8045, 0.1562, 0.8161, 0.1202, 0.8612, 0.08342, 0.8585, 0.1232, 0.8161, 0.1202, 0.8186, 0.08806, 0.572, 0.08239, 0.5482, 0.1043, 0.5398, 0.08278, 0.5571, 0.07143, 0.748, 0.0824, 0.7513, 0.1164, 0.7273, 0.1141, 0.7213, 0.08688, 0.7379, 0.04972, 0.748, 0.0824, 0.7213, 0.08688, 0.7105, 0.0548, 0.7513, 0.1164, 0.7369, 0.1507, 0.7138, 0.1473, 0.7273, 0.1141, 0.7756, 0.1182, 0.7626, 0.154, 0.7369, 0.1507, 0.7513, 0.1164, 0.7739, 0.05064, 0.78, 0.08167, 0.748, 0.0824, 0.7379, 0.04972, 0.78, 0.08167, 0.7756, 0.1182, 0.7513, 0.1164, 0.748, 0.0824, 0.5875, 0.09579, 0.5702, 0.1222, 0.5482, 0.1043, 0.572, 0.08239, 0.9369, 0.1147, 0.9123, 0.1201, 0.9036, 0.08532, 0.9388, 0.09303, 0.9821, 0.09865, 0.9911, 0.09149, 0.9909, 0.1155, 0.9797, 0.1088, 0.9647, 0.1167, 0.9633, 0.09129, 0.9821, 0.09865, 0.9797, 0.1088, 0.6914, 0.234, 0.7036, 0.218, 0.7177, 0.231, 0.7055, 0.247, 0.9723, 0.1299, 0.9647, 0.1167, 0.9797, 0.1088, 0.9909, 0.1155, 0.9551, 0.257, 0.937, 0.2258, 0.9658, 0.2249, 0.9768, 0.239, 0.937, 0.2258, 0.937, 0.2045, 0.9635, 0.1985, 0.9658, 0.2249, 0.937, 0.2045, 0.9486, 0.1732, 0.9689, 0.1844, 0.9635, 0.1985, 0.8192, 0.2325, 0.7796, 0.2381, 0.7755, 0.203, 0.8166, 0.2009, 0.9658, 0.2249, 0.9835, 0.2143, 0.9975, 0.2191, 0.9768, 0.239, 0.9122, 0.1988, 0.9193, 0.1641, 0.9486, 0.1732, 0.937, 0.2045, 0.9044, 0.2694, 0.9043, 0.2339, 0.937, 0.2258, 0.9551, 0.257, 0.8794, 0.269, 0.8871, 0.236, 0.9043, 0.2339, 0.9044, 0.2694, 0.8871, 0.236, 0.8898, 0.1963, 0.9122, 0.1988, 0.9043, 0.2339, 0.8898, 0.1963, 0.8797, 0.1608, 0.9193, 0.1641, 0.9122, 0.1988, 0.8166, 0.2009, 0.7755, 0.203, 0.7636, 0.1667, 0.8052, 0.1649, 0.8102, 0.2661, 0.7744, 0.2687, 0.7796, 0.2381, 0.8192, 0.2325, 0.8794, 0.269, 0.8468, 0.2663, 0.8626, 0.2359, 0.8871, 0.236, 0.8898, 0.1963, 0.8585, 0.1973, 0.8425, 0.1633, 0.8797, 0.1608, 0.8871, 0.236, 0.8626, 0.2359, 0.8585, 0.1973, 0.8898, 0.1963, 0.8468, 0.2663, 0.8102, 0.2661, 0.8192, 0.2325, 0.8626, 0.2359, 0.8585, 0.1973, 0.8166, 0.2009, 0.8052, 0.1649, 0.8425, 0.1633, 0.8626, 0.2359, 0.8192, 0.2325, 0.8166, 0.2009, 0.8585, 0.1973, 0.748, 0.2376, 0.7219, 0.2342, 0.7271, 0.2067, 0.7511, 0.2045, 0.7382, 0.2694, 0.7105, 0.2666, 0.7219, 0.2342, 0.748, 0.2376, 0.7511, 0.2045, 0.7271, 0.2067, 0.7149, 0.1729, 0.738, 0.1695, 0.7755, 0.203, 0.7511, 0.2045, 0.738, 0.1695, 0.7636, 0.1667, 0.7744, 0.2687, 0.7382, 0.2694, 0.748, 0.2376, 0.7796, 0.2381, 0.7796, 0.2381, 0.748, 0.2376, 0.7511, 0.2045, 0.7755, 0.203, 0.937, 0.2045, 0.937, 0.2258, 0.9043, 0.2339, 0.9122, 0.1988, 0.9835, 0.2143, 0.9817, 0.2038, 0.9894, 0.1946, 0.9975, 0.2191, 0.9635, 0.1985, 0.9817, 0.2038, 0.9835, 0.2143, 0.9658, 0.2249, 0.9689, 0.1844, 0.9894, 0.1946, 0.9817, 0.2038, 0.9635, 0.1985, 0.5815, 0.04834, 0.5867, 0.04648, 0.5877, 0.04938, 0.5833, 0.05342, 0.5833, 0.05342, 0.5877, 0.04938, 0.5939, 0.06653, 0.5884, 0.0675, 0.5949, 0.06942, 0.5959, 0.07212, 0.5959, 0.07212, 0.5949, 0.06942, 0.5912, 0.07528, 0.5959, 0.07212, 0.6014, 0.08527, 0.5949, 0.0856, 0.5743, 0.07683, 0.5846, 0.07312, 0.5853, 0.07525, 0.575, 0.07896, 0.5949, 0.06942, 0.6052, 0.06572, 0.6062, 0.06842, 0.5959, 0.07212, 0.5949, 0.06942, 0.5959, 0.07212, 0.5959, 0.07212, 0.5949, 0.06942, 0.5884, 0.0675, 0.5939, 0.06653, 0.5939, 0.06653, 0.5884, 0.0675, 0.5912, 0.07528, 0.5853, 0.07525, 0.5853, 0.07525, 0.5912, 0.07528, 0.5846, 0.07312, 0.5838, 0.07108, 0.5838, 0.07108, 0.5846, 0.07312, 0.5912, 0.07528, 0.5853, 0.07525, 0.5853, 0.07525, 0.5912, 0.07528, 0.5884, 0.0675, 0.5939, 0.06653, 0.5939, 0.06653, 0.5884, 0.0675, 0.5912, 0.07528, 0.5853, 0.07525, 0.5853, 0.07525, 0.5912, 0.07528, 0.5846, 0.07312, 0.5838, 0.07108, 0.5838, 0.07108, 0.5846, 0.07312, 0.5949, 0.06942, 0.5959, 0.07212, 0.5959, 0.07212, 0.5949, 0.06942, 0.5846, 0.07312, 0.5838, 0.07108, 0.5838, 0.07108, 0.5846, 0.07312, 0.5949, 0.06942, 0.5959, 0.07212, 0.5959, 0.07212, 0.5949, 0.06942, 0.5884, 0.0675, 0.5939, 0.06653, 0.5939, 0.06653, 0.5884, 0.0675, 0.5884, 0.0675, 0.5939, 0.06653, 0.5939, 0.06653, 0.5884, 0.0675, 0.5884, 0.0675, 0.5939, 0.06653, 0.5939, 0.06653, 0.5884, 0.0675, 0.5912, 0.07528, 0.5853, 0.07525, 0.5853, 0.07525, 0.5912, 0.07528, 0.5846, 0.07312, 0.5838, 0.07108, 0.5838, 0.07108, 0.5846, 0.07312, 0.5912, 0.07528, 0.5853, 0.07525, 0.5853, 0.07525, 0.5912, 0.07528, 0.5912, 0.07528, 0.5853, 0.07525, 0.5853, 0.07525, 0.5912, 0.07528, 0.5846, 0.07312, 0.5838, 0.07108, 0.5838, 0.07108, 0.5846, 0.07312, 0.5949, 0.06942, 0.5959, 0.07212, 0.5959, 0.07212, 0.5949, 0.06942, 0.5912, 0.07528, 0.5853, 0.07525, 0.5853, 0.07525, 0.5912, 0.07528, 0.5846, 0.07312, 0.5838, 0.07108, 0.5838, 0.07108, 0.5846, 0.07312, 0.5949, 0.06942, 0.5959, 0.07212, 0.5959, 0.07212, 0.5949, 0.06942, 0.5884, 0.0675, 0.5939, 0.06653, 0.5939, 0.06653, 0.5884, 0.0675, 0.5846, 0.07312, 0.5838, 0.07108, 0.5838, 0.07108, 0.5846, 0.07312, 0.5846, 0.07312, 0.5838, 0.07108, 0.5838, 0.07108, 0.5846, 0.07312, 0.5949, 0.06942, 0.5959, 0.07212, 0.5959, 0.07212, 0.5949, 0.06942, 0.5884, 0.0675, 0.5939, 0.06653, 0.5939, 0.06653, 0.5884, 0.0675, 0.5949, 0.06942, 0.5959, 0.07212, 0.5959, 0.07212, 0.5949, 0.06942, 0.5949, 0.06942, 0.5959, 0.07212, 0.5959, 0.07212, 0.5949, 0.06942, 0.5884, 0.0675, 0.5939, 0.06653, 0.5939, 0.06653, 0.5884, 0.0675, 0.5912, 0.07528, 0.5853, 0.07525, 0.5853, 0.07525, 0.5912, 0.07528, 0.5912, 0.07528, 0.5853, 0.07525, 0.5853, 0.07525, 0.5912, 0.07528, 0.5884, 0.0675, 0.5939, 0.06653, 0.5939, 0.06653, 0.589, 0.067, 0.5912, 0.07528, 0.5853, 0.07525, 0.5853, 0.07525, 0.5912, 0.07528, 0.5846, 0.07312, 0.5838, 0.07108, 0.5846, 0.07052, 0.5846, 0.07312, 0.5949, 0.06942, 0.5959, 0.07212, 0.5959, 0.07212, 0.5949, 0.06942, 0.5846, 0.07312, 0.5846, 0.07052, 0.585, 0.07031, 0.5846, 0.07312, 0.5949, 0.06942, 0.5959, 0.07212, 0.5959, 0.07212, 0.5949, 0.06942, 0.589, 0.067, 0.5939, 0.06653, 0.5939, 0.06653, 0.5894, 0.06681, 0.5949, 0.06942, 0.5959, 0.07212, 0.5959, 0.07212, 0.5949, 0.06942, 0.5894, 0.06681, 0.5939, 0.06653, 0.5932, 0.06469, 0.5875, 0.06496, 0.5912, 0.07528, 0.5853, 0.07525, 0.5853, 0.07525, 0.5912, 0.07528, 0.5846, 0.07312, 0.585, 0.07031, 0.5833, 0.06963, 0.5846, 0.07312, 0.5912, 0.07528, 0.5859, 0.07571, 0.5853, 0.07525, 0.5912, 0.07528, 0.5875, 0.06496, 0.5932, 0.06469, 0.5928, 0.06464, 0.5881, 0.0657, 0.5912, 0.07528, 0.5853, 0.07525, 0.5859, 0.07571, 0.5912, 0.07528, 0.5846, 0.07312, 0.5833, 0.06963, 0.5841, 0.07045, 0.5846, 0.07312, 0.5897, 0.07127, 0.5949, 0.06942, 0.5959, 0.07212, 0.5912, 0.07528, 0.5846, 0.07312, 0.5841, 0.07045, 0.5833, 0.06963, 0.5846, 0.07312, 0.5949, 0.06942, 0.5959, 0.07212, 0.5959, 0.07212, 0.5949, 0.06942, 0.5881, 0.0657, 0.5928, 0.06464, 0.5932, 0.06469, 0.5875, 0.06496, 0.5928, 0.06464, 0.5949, 0.06942, 0.5949, 0.06942, 0.5932, 0.06469, 0.5859, 0.07571, 0.5846, 0.07312, 0.5846, 0.07312, 0.5853, 0.07525, 0.5875, 0.06496, 0.5932, 0.06469, 0.5949, 0.06942, 0.5897, 0.07127, 0.5853, 0.07525, 0.5846, 0.07312, 0.5846, 0.07312, 0.5859, 0.07571, 0.5853, 0.07525, 0.5846, 0.07312, 0.5846, 0.07312, 0.5853, 0.07525, 0.5932, 0.06469, 0.5949, 0.06942, 0.5949, 0.06942, 0.5928, 0.06464, 0.5939, 0.06653, 0.5949, 0.06942, 0.5949, 0.06942, 0.5939, 0.06653, 0.5853, 0.07525, 0.5846, 0.07312, 0.5846, 0.07312, 0.5853, 0.07525, 0.5939, 0.06653, 0.5949, 0.06942, 0.5949, 0.06942, 0.5932, 0.06469, 0.5853, 0.07525, 0.5846, 0.07312, 0.5846, 0.07312, 0.5853, 0.07525, 0.5939, 0.06653, 0.5949, 0.06942, 0.5949, 0.06942, 0.5939, 0.06653, 0.5939, 0.06653, 0.5949, 0.06942, 0.5949, 0.06942, 0.5939, 0.06653, 0.5939, 0.06653, 0.5949, 0.06942, 0.5949, 0.06942, 0.5939, 0.06653, 0.5853, 0.07525, 0.5846, 0.07312, 0.5846, 0.07312, 0.5853, 0.07525, 0.5853, 0.07525, 0.5846, 0.07312, 0.5846, 0.07312, 0.5853, 0.07525, 0.5939, 0.06653, 0.5949, 0.06942, 0.5949, 0.06942, 0.5939, 0.06653, 0.5853, 0.07525, 0.5846, 0.07312, 0.5846, 0.07312, 0.5853, 0.07525, 0.5939, 0.06653, 0.5949, 0.06942, 0.5949, 0.06942, 0.5939, 0.06653, 0.5853, 0.07525, 0.5846, 0.07312, 0.5846, 0.07312, 0.5853, 0.07525, 0.5853, 0.07525, 0.5846, 0.07312, 0.5846, 0.07312, 0.5853, 0.07525, 0.5939, 0.06653, 0.5949, 0.06942, 0.5949, 0.06942, 0.5939, 0.06653, 0.5853, 0.07525, 0.5846, 0.07312, 0.5846, 0.07312, 0.5853, 0.07525, 0.5939, 0.06653, 0.5949, 0.06942, 0.5949, 0.06942, 0.5939, 0.06653, 0.5853, 0.07525, 0.5846, 0.07312, 0.5846, 0.07312, 0.5853, 0.07525, 0.5853, 0.07525, 0.5846, 0.07312, 0.5846, 0.07312, 0.5853, 0.07525, 0.5939, 0.06653, 0.5949, 0.06942, 0.5949, 0.06942, 0.5939, 0.06653, 0.5939, 0.06653, 0.6042, 0.06282, 0.6052, 0.06572, 0.5949, 0.06942, 0.573, 0.07333, 0.5838, 0.07108, 0.5846, 0.07312, 0.5743, 0.07683, 0.5939, 0.06653, 0.5949, 0.06942, 0.5949, 0.06942, 0.5939, 0.06653, 0.5801, 0.04433, 0.5857, 0.04379, 0.5867, 0.04648, 0.5815, 0.04834, 0.5756, 0.04806, 0.5801, 0.04433, 0.5815, 0.04834, 0.5764, 0.05019, 0.5833, 0.06963, 0.5875, 0.06496, 0.5897, 0.07127, 0.5846, 0.07312, 0.5841, 0.07045, 0.5881, 0.0657, 0.5875, 0.06496, 0.5833, 0.06963, 0.5846, 0.07312, 0.5897, 0.07127, 0.5912, 0.07528, 0.5853, 0.07525, 0.5959, 0.07212, 0.5912, 0.07528, 0.5912, 0.07528, 0.5959, 0.07212, 0.5833, 0.06963, 0.5875, 0.06496, 0.5881, 0.0657, 0.5841, 0.07045, 0.5959, 0.07212, 0.5912, 0.07528, 0.5912, 0.07528, 0.5959, 0.07212, 0.5959, 0.07212, 0.5912, 0.07528, 0.5912, 0.07528, 0.5959, 0.07212, 0.585, 0.07031, 0.5894, 0.06681, 0.5875, 0.06496, 0.5833, 0.06963, 0.5846, 0.07052, 0.589, 0.067, 0.5894, 0.06681, 0.585, 0.07031, 0.5959, 0.07212, 0.5912, 0.07528, 0.5912, 0.07528, 0.5959, 0.07212, 0.5838, 0.07108, 0.5884, 0.0675, 0.589, 0.067, 0.5846, 0.07052, 0.5959, 0.07212, 0.5912, 0.07528, 0.5912, 0.07528, 0.5959, 0.07212, 0.5959, 0.07212, 0.5912, 0.07528, 0.5912, 0.07528, 0.5959, 0.07212, 0.5838, 0.07108, 0.5884, 0.0675, 0.5884, 0.0675, 0.5838, 0.07108, 0.5838, 0.07108, 0.5884, 0.0675, 0.5884, 0.0675, 0.5838, 0.07108, 0.5838, 0.07108, 0.5884, 0.0675, 0.5884, 0.0675, 0.5838, 0.07108, 0.5959, 0.07212, 0.5912, 0.07528, 0.5912, 0.07528, 0.5959, 0.07212, 0.5959, 0.07212, 0.5912, 0.07528, 0.5912, 0.07528, 0.5959, 0.07212, 0.5959, 0.07212, 0.5912, 0.07528, 0.5912, 0.07528, 0.5959, 0.07212, 0.5959, 0.07212, 0.5912, 0.07528, 0.5912, 0.07528, 0.5959, 0.07212, 0.5838, 0.07108, 0.5884, 0.0675, 0.5884, 0.0675, 0.5838, 0.07108, 0.5838, 0.07108, 0.5884, 0.0675, 0.5884, 0.0675, 0.5838, 0.07108, 0.5838, 0.07108, 0.5884, 0.0675, 0.5884, 0.0675, 0.5838, 0.07108, 0.5959, 0.07212, 0.5912, 0.07528, 0.5912, 0.07528, 0.5959, 0.07212, 0.5838, 0.07108, 0.5884, 0.0675, 0.5884, 0.0675, 0.5838, 0.07108, 0.5959, 0.07212, 0.5912, 0.07528, 0.5912, 0.07528, 0.5959, 0.07212, 0.5959, 0.07212, 0.5912, 0.07528, 0.5912, 0.07528, 0.5959, 0.07212, 0.5838, 0.07108, 0.5884, 0.0675, 0.5884, 0.0675, 0.5838, 0.07108, 0.5853, 0.07525, 0.5912, 0.07528, 0.5949, 0.0856, 0.5909, 0.08957, 0.5776, 0.05368, 0.5833, 0.05342, 0.5884, 0.0675, 0.5838, 0.07108, 0.5764, 0.05019, 0.5815, 0.04834, 0.5833, 0.05342, 0.5776, 0.05368, 0.9523, 0.1459, 0.9067, 0.1454, 0.9256, 0.1833, 0.9516, 0.1836, 0.9067, 0.1454, 0.7802, 0.1438, 0.7716, 0.1814, 0.9256, 0.1833, 0.7456, 0.1811, 0.7456, 0.1811, 0.7214, 0.1808, 0.7214, 0.1808, 0.7103, 0.1429, 0.6176, 0.1418, 0.601, 0.1843, 0.7214, 0.1808, 0.7484, 0.03033, 0.7293, 0.0301, 0.7279, 0.1055, 0.747, 0.1057, 0.7456, 0.1811, 0.7214, 0.1808, 0.72, 0.2561, 0.7442, 0.2564, 0.7456, 0.1811, 0.7456, 0.1811, 0.7214, 0.1808, 0.7214, 0.1808, 0.7802, 0.1438, 0.7802, 0.1438, 0.7716, 0.1814, 0.7716, 0.1814, 0.7103, 0.1429, 0.7103, 0.1429, 0.7279, 0.1055, 0.7279, 0.1055, 0.747, 0.1057, 0.747, 0.1057, 0.7654, 0.1059, 0.7654, 0.1059, 0.7103, 0.1429, 0.7103, 0.1429, 0.7279, 0.1055, 0.7279, 0.1055, 0.7802, 0.1438, 0.7802, 0.1438, 0.7716, 0.1814, 0.7716, 0.1814, 0.7103, 0.1429, 0.7103, 0.1429, 0.7279, 0.1055, 0.7279, 0.1055, 0.747, 0.1057, 0.747, 0.1057, 0.7654, 0.1059, 0.7654, 0.1059, 0.7456, 0.1811, 0.7456, 0.1811, 0.7214, 0.1808, 0.7214, 0.1808, 0.747, 0.1057, 0.747, 0.1057, 0.7654, 0.1059, 0.7654, 0.1059, 0.7456, 0.1811, 0.7456, 0.1811, 0.7214, 0.1808, 0.7214, 0.1808, 0.7802, 0.1438, 0.7802, 0.1438, 0.7716, 0.1814, 0.7716, 0.1814, 0.7802, 0.1438, 0.7802, 0.1438, 0.7716, 0.1814, 0.7716, 0.1814, 0.7802, 0.1438, 0.7802, 0.1438, 0.7716, 0.1814, 0.7716, 0.1814, 0.7103, 0.1429, 0.7103, 0.1429, 0.7279, 0.1055, 0.7279, 0.1055, 0.747, 0.1057, 0.747, 0.1057, 0.7654, 0.1059, 0.7654, 0.1059, 0.7103, 0.1429, 0.7103, 0.1429, 0.7279, 0.1055, 0.7279, 0.1055, 0.7103, 0.1429, 0.7103, 0.1429, 0.7279, 0.1055, 0.7279, 0.1055, 0.747, 0.1057, 0.747, 0.1057, 0.7654, 0.1059, 0.7654, 0.1059, 0.7456, 0.1811, 0.7456, 0.1811, 0.7214, 0.1808, 0.7214, 0.1808, 0.7103, 0.1429, 0.7103, 0.1429, 0.7279, 0.1055, 0.7279, 0.1055, 0.747, 0.1057, 0.747, 0.1057, 0.7654, 0.1059, 0.7654, 0.1059, 0.7456, 0.1811, 0.7456, 0.1811, 0.7214, 0.1808, 0.7214, 0.1808, 0.7802, 0.1438, 0.7802, 0.1438, 0.7716, 0.1814, 0.7716, 0.1814, 0.747, 0.1057, 0.747, 0.1057, 0.7654, 0.1059, 0.7654, 0.1059, 0.747, 0.1057, 0.747, 0.1057, 0.7654, 0.1059, 0.7654, 0.1059, 0.7456, 0.1811, 0.7456, 0.1811, 0.7214, 0.1808, 0.7214, 0.1808, 0.7802, 0.1438, 0.7802, 0.1438, 0.7716, 0.1814, 0.7716, 0.1814, 0.7456, 0.1811, 0.7456, 0.1811, 0.7214, 0.1808, 0.7214, 0.1808, 0.7456, 0.1811, 0.7456, 0.1811, 0.7214, 0.1808, 0.7214, 0.1808, 0.7802, 0.1438, 0.7802, 0.1438, 0.7716, 0.1814, 0.7716, 0.1814, 0.7103, 0.1429, 0.7103, 0.1429, 0.7279, 0.1055, 0.7279, 0.1055, 0.7103, 0.1429, 0.7103, 0.1429, 0.7279, 0.1055, 0.7279, 0.1055, 0.7802, 0.1438, 0.7822, 0.1492, 0.7716, 0.1814, 0.7716, 0.1814, 0.7103, 0.1429, 0.7103, 0.1429, 0.7279, 0.1055, 0.7279, 0.1055, 0.747, 0.1057, 0.747, 0.1057, 0.7676, 0.1119, 0.7654, 0.1059, 0.7456, 0.1811, 0.7456, 0.1811, 0.7214, 0.1808, 0.7214, 0.1808, 0.747, 0.1057, 0.747, 0.1057, 0.7681, 0.115, 0.7676, 0.1119, 0.7456, 0.1811, 0.7456, 0.1811, 0.7214, 0.1808, 0.7214, 0.1808, 0.7822, 0.1492, 0.7827, 0.152, 0.7716, 0.1814, 0.7716, 0.1814, 0.7456, 0.1811, 0.7456, 0.1811, 0.7214, 0.1808, 0.7214, 0.1808, 0.7827, 0.152, 0.803, 0.1441, 0.7881, 0.1816, 0.7716, 0.1814, 0.7103, 0.1429, 0.7103, 0.1429, 0.7279, 0.1055, 0.7279, 0.1055, 0.747, 0.1057, 0.747, 0.1057, 0.7784, 0.1061, 0.7681, 0.115, 0.7103, 0.1429, 0.7103, 0.1429, 0.7279, 0.1055, 0.7226, 0.1079, 0.803, 0.1441, 0.7951, 0.1466, 0.7898, 0.1789, 0.7881, 0.1816, 0.7103, 0.1429, 0.7103, 0.1429, 0.7226, 0.1079, 0.7279, 0.1055, 0.747, 0.1057, 0.747, 0.1057, 0.7697, 0.1089, 0.7784, 0.1061, 0.7463, 0.1434, 0.7103, 0.1429, 0.7214, 0.1808, 0.7456, 0.1811, 0.747, 0.1057, 0.747, 0.1057, 0.7784, 0.1061, 0.7697, 0.1089, 0.7456, 0.1811, 0.7456, 0.1811, 0.7214, 0.1808, 0.7214, 0.1808, 0.7951, 0.1466, 0.803, 0.1441, 0.7881, 0.1816, 0.7898, 0.1789, 0.7898, 0.1789, 0.7881, 0.1816, 0.7456, 0.1811, 0.7456, 0.1811, 0.7226, 0.1079, 0.7279, 0.1055, 0.747, 0.1057, 0.747, 0.1057, 0.803, 0.1441, 0.7463, 0.1434, 0.7456, 0.1811, 0.7881, 0.1816, 0.7279, 0.1055, 0.7226, 0.1079, 0.747, 0.1057, 0.747, 0.1057, 0.7279, 0.1055, 0.7279, 0.1055, 0.747, 0.1057, 0.747, 0.1057, 0.7881, 0.1816, 0.7898, 0.1789, 0.7456, 0.1811, 0.7456, 0.1811, 0.7716, 0.1814, 0.7716, 0.1814, 0.7456, 0.1811, 0.7456, 0.1811, 0.7279, 0.1055, 0.7279, 0.1055, 0.747, 0.1057, 0.747, 0.1057, 0.7716, 0.1814, 0.7881, 0.1816, 0.7456, 0.1811, 0.7456, 0.1811, 0.7279, 0.1055, 0.7279, 0.1055, 0.747, 0.1057, 0.747, 0.1057, 0.7716, 0.1814, 0.7716, 0.1814, 0.7456, 0.1811, 0.7456, 0.1811, 0.7716, 0.1814, 0.7716, 0.1814, 0.7456, 0.1811, 0.7456, 0.1811, 0.7716, 0.1814, 0.7716, 0.1814, 0.7456, 0.1811, 0.7456, 0.1811, 0.7279, 0.1055, 0.7279, 0.1055, 0.747, 0.1057, 0.747, 0.1057, 0.7279, 0.1055, 0.7279, 0.1055, 0.747, 0.1057, 0.747, 0.1057, 0.7716, 0.1814, 0.7716, 0.1814, 0.7456, 0.1811, 0.7456, 0.1811, 0.7279, 0.1055, 0.7279, 0.1055, 0.747, 0.1057, 0.747, 0.1057, 0.7716, 0.1814, 0.7716, 0.1814, 0.7456, 0.1811, 0.7456, 0.1811, 0.7279, 0.1055, 0.7279, 0.1055, 0.747, 0.1057, 0.747, 0.1057, 0.7279, 0.1055, 0.7279, 0.1055, 0.747, 0.1057, 0.747, 0.1057, 0.7716, 0.1814, 0.7716, 0.1814, 0.7456, 0.1811, 0.7456, 0.1811, 0.7279, 0.1055, 0.7279, 0.1055, 0.747, 0.1057, 0.747, 0.1057, 0.7716, 0.1814, 0.7716, 0.1814, 0.7456, 0.1811, 0.7456, 0.1811, 0.7279, 0.1055, 0.7279, 0.1055, 0.747, 0.1057, 0.747, 0.1057, 0.7279, 0.1055, 0.7279, 0.1055, 0.747, 0.1057, 0.747, 0.1057, 0.7716, 0.1814, 0.7716, 0.1814, 0.7456, 0.1811, 0.7456, 0.1811, 0.7716, 0.1814, 0.7456, 0.1811, 0.7442, 0.2564, 0.7702, 0.2567, 0.7798, 0.03072, 0.7484, 0.03033, 0.747, 0.1057, 0.7654, 0.1059, 0.7716, 0.1814, 0.7716, 0.1814, 0.7456, 0.1811, 0.7456, 0.1811, 0.9884, 0.1464, 0.9523, 0.1459, 0.9516, 0.1836, 0.9759, 0.1839, 0.9722, 0.1085, 0.953, 0.1082, 0.9523, 0.1459, 0.9884, 0.1464, 0.7784, 0.1061, 0.747, 0.1057, 0.7463, 0.1434, 0.803, 0.1441, 0.7697, 0.1089, 0.7784, 0.1061, 0.803, 0.1441, 0.7951, 0.1466, 0.747, 0.1057, 0.7279, 0.1055, 0.7103, 0.1429, 0.7463, 0.1434, 0.7214, 0.1808, 0.7214, 0.1808, 0.7103, 0.1429, 0.7103, 0.1429, 0.7784, 0.1061, 0.7697, 0.1089, 0.7951, 0.1466, 0.803, 0.1441, 0.7214, 0.1808, 0.7214, 0.1808, 0.7103, 0.1429, 0.7103, 0.1429, 0.7214, 0.1808, 0.7214, 0.1808, 0.7103, 0.1429, 0.7103, 0.1429, 0.7681, 0.115, 0.7784, 0.1061, 0.803, 0.1441, 0.7827, 0.152, 0.7676, 0.1119, 0.7681, 0.115, 0.7827, 0.152, 0.7822, 0.1492, 0.7214, 0.1808, 0.7214, 0.1808, 0.7103, 0.1429, 0.7103, 0.1429, 0.7654, 0.1059, 0.7676, 0.1119, 0.7822, 0.1492, 0.7802, 0.1438, 0.7214, 0.1808, 0.7214, 0.1808, 0.7103, 0.1429, 0.7103, 0.1429, 0.7214, 0.1808, 0.7214, 0.1808, 0.7103, 0.1429, 0.7103, 0.1429, 0.7654, 0.1059, 0.7654, 0.1059, 0.7802, 0.1438, 0.7802, 0.1438, 0.7654, 0.1059, 0.7654, 0.1059, 0.7802, 0.1438, 0.7802, 0.1438, 0.7654, 0.1059, 0.7654, 0.1059, 0.7802, 0.1438, 0.7802, 0.1438, 0.7214, 0.1808, 0.7214, 0.1808, 0.7103, 0.1429, 0.7103, 0.1429, 0.7214, 0.1808, 0.7214, 0.1808, 0.7103, 0.1429, 0.7103, 0.1429, 0.7214, 0.1808, 0.7214, 0.1808, 0.7103, 0.1429, 0.7103, 0.1429, 0.7214, 0.1808, 0.7214, 0.1808, 0.7103, 0.1429, 0.7103, 0.1429, 0.7654, 0.1059, 0.7654, 0.1059, 0.7802, 0.1438, 0.7802, 0.1438, 0.7654, 0.1059, 0.7654, 0.1059, 0.7802, 0.1438, 0.7802, 0.1438, 0.7654, 0.1059, 0.7654, 0.1059, 0.7802, 0.1438, 0.7802, 0.1438, 0.7214, 0.1808, 0.7214, 0.1808, 0.7103, 0.1429, 0.7103, 0.1429, 0.7654, 0.1059, 0.7654, 0.1059, 0.7802, 0.1438, 0.7802, 0.1438, 0.7214, 0.1808, 0.7214, 0.1808, 0.7103, 0.1429, 0.7103, 0.1429, 0.7214, 0.1808, 0.7214, 0.1808, 0.7103, 0.1429, 0.7103, 0.1429, 0.7654, 0.1059, 0.7654, 0.1059, 0.7802, 0.1438, 0.7802, 0.1438, 0.7279, 0.1055, 0.5982, 0.1062, 0.6176, 0.1418, 0.7103, 0.1429, 0.9216, 0.1079, 0.7654, 0.1059, 0.7802, 0.1438, 0.9067, 0.1454, 0.953, 0.1082, 0.9216, 0.1079, 0.9067, 0.1454, 0.9523, 0.1459, 0.6301, 0.1199, 0.638, 0.1123, 0.6456, 0.1202, 0.6377, 0.1278, 0.6377, 0.1278, 0.6456, 0.1202, 0.6532, 0.128, 0.6454, 0.1357, 0.6454, 0.1357, 0.6532, 0.128, 0.6609, 0.1359, 0.653, 0.1435, 0.653, 0.1435, 0.6609, 0.1359, 0.6685, 0.1438, 0.6606, 0.1514, 0.653, 0.1435, 0.6606, 0.1514, 0.6606, 0.1514, 0.653, 0.1435, 0.6532, 0.128, 0.6611, 0.1204, 0.6687, 0.1283, 0.6609, 0.1359, 0.6301, 0.1199, 0.6377, 0.1278, 0.6301, 0.1199, 0.6377, 0.1278, 0.6454, 0.1357, 0.6454, 0.1357, 0.6377, 0.1278, 0.6301, 0.1199, 0.6377, 0.1278, 0.6377, 0.1278, 0.6301, 0.1199, 0.6454, 0.1357, 0.653, 0.1435, 0.653, 0.1435, 0.6454, 0.1357, 0.653, 0.1435, 0.6606, 0.1514, 0.6606, 0.1514, 0.653, 0.1435, 0.653, 0.1435, 0.6606, 0.1514, 0.6606, 0.1514, 0.653, 0.1435, 0.6377, 0.1278, 0.6454, 0.1357, 0.6454, 0.1357, 0.6377, 0.1278, 0.6454, 0.1357, 0.653, 0.1435, 0.6454, 0.1357, 0.6454, 0.1357, 0.653, 0.1435, 0.653, 0.1435, 0.6454, 0.1357, 0.6377, 0.1278, 0.6454, 0.1357, 0.6454, 0.1357, 0.6377, 0.1278, 0.6454, 0.1357, 0.653, 0.1435, 0.6454, 0.1357, 0.6301, 0.1199, 0.6377, 0.1278, 0.6301, 0.1199, 0.653, 0.1435, 0.6606, 0.1514, 0.6606, 0.1514, 0.653, 0.1435, 0.6301, 0.1199, 0.6377, 0.1278, 0.6377, 0.1278, 0.6301, 0.1199, 0.653, 0.1435, 0.6606, 0.1514, 0.6606, 0.1514, 0.653, 0.1435, 0.6377, 0.1278, 0.6454, 0.1357, 0.6454, 0.1357, 0.6377, 0.1278, 0.6375, 0.1433, 0.6454, 0.1357, 0.653, 0.1435, 0.6451, 0.1512, 0.6377, 0.1278, 0.6454, 0.1357, 0.6454, 0.1357, 0.6377, 0.1278, 0.6454, 0.1357, 0.653, 0.1435, 0.653, 0.1435, 0.6454, 0.1357, 0.6301, 0.1199, 0.6377, 0.1278, 0.6377, 0.1278, 0.6301, 0.1199, 0.653, 0.1435, 0.6606, 0.1514, 0.6606, 0.1514, 0.653, 0.1435, 0.6301, 0.1199, 0.6301, 0.1199, 0.6301, 0.1199, 0.6301, 0.1199, 0.653, 0.1435, 0.653, 0.1435, 0.653, 0.1435, 0.653, 0.1435, 0.6451, 0.1512, 0.653, 0.1435, 0.653, 0.1435, 0.6451, 0.1512, 0.653, 0.1435, 0.6454, 0.1357, 0.653, 0.1435, 0.6454, 0.1357, 0.653, 0.1435, 0.653, 0.1435, 0.6377, 0.1278, 0.6301, 0.1199, 0.6377, 0.1278, 0.6301, 0.1199, 0.6377, 0.1278, 0.6377, 0.1278, 0.6607, 0.1515, 0.6684, 0.1594, 0.6762, 0.1517, 0.6686, 0.1439, 0.6684, 0.1594, 0.676, 0.1672, 0.6839, 0.1596, 0.6762, 0.1517, 0.676, 0.1672, 0.6836, 0.1751, 0.6915, 0.1675, 0.6839, 0.1596, 0.6836, 0.1751, 0.6913, 0.183, 0.6991, 0.1753, 0.6915, 0.1675, 0.6836, 0.1751, 0.6836, 0.1751, 0.6913, 0.183, 0.6913, 0.183, 0.6839, 0.1596, 0.6915, 0.1675, 0.6994, 0.1598, 0.6917, 0.152, 0.6607, 0.1515, 0.6607, 0.1515, 0.6684, 0.1594, 0.6684, 0.1594, 0.6684, 0.1594, 0.676, 0.1672, 0.676, 0.1672, 0.6607, 0.1515, 0.6607, 0.1515, 0.6684, 0.1594, 0.6684, 0.1594, 0.676, 0.1672, 0.676, 0.1672, 0.6836, 0.1751, 0.6836, 0.1751, 0.6836, 0.1751, 0.6836, 0.1751, 0.6913, 0.183, 0.6913, 0.183, 0.6836, 0.1751, 0.6836, 0.1751, 0.6913, 0.183, 0.6913, 0.183, 0.6684, 0.1594, 0.6684, 0.1594, 0.676, 0.1672, 0.676, 0.1672, 0.676, 0.1672, 0.676, 0.1672, 0.6836, 0.1751, 0.676, 0.1672, 0.676, 0.1672, 0.6836, 0.1751, 0.6836, 0.1751, 0.6684, 0.1594, 0.6684, 0.1594, 0.676, 0.1672, 0.676, 0.1672, 0.676, 0.1672, 0.676, 0.1672, 0.6836, 0.1751, 0.6607, 0.1515, 0.6607, 0.1515, 0.6684, 0.1594, 0.6836, 0.1751, 0.6836, 0.1751, 0.6913, 0.183, 0.6913, 0.183, 0.6607, 0.1515, 0.6607, 0.1515, 0.6684, 0.1594, 0.6684, 0.1594, 0.6836, 0.1751, 0.6836, 0.1751, 0.6913, 0.183, 0.6913, 0.183, 0.6684, 0.1594, 0.6684, 0.1594, 0.676, 0.1672, 0.676, 0.1672, 0.6681, 0.1749, 0.6758, 0.1827, 0.6836, 0.1751, 0.676, 0.1672, 0.6684, 0.1594, 0.6684, 0.1594, 0.676, 0.1672, 0.676, 0.1672, 0.676, 0.1672, 0.676, 0.1672, 0.6836, 0.1751, 0.6836, 0.1751, 0.6607, 0.1515, 0.6607, 0.1515, 0.6684, 0.1594, 0.6684, 0.1594, 0.6836, 0.1751, 0.6836, 0.1751, 0.6913, 0.183, 0.6913, 0.183, 0.6607, 0.1515, 0.6607, 0.1515, 0.6607, 0.1515, 0.6607, 0.1515, 0.6836, 0.1751, 0.6836, 0.1751, 0.6836, 0.1751, 0.6836, 0.1751, 0.6758, 0.1827, 0.6758, 0.1827, 0.6836, 0.1751, 0.6836, 0.1751, 0.6836, 0.1751, 0.6836, 0.1751, 0.676, 0.1672, 0.676, 0.1672, 0.6836, 0.1751, 0.6836, 0.1751, 0.6684, 0.1594, 0.6684, 0.1594, 0.6607, 0.1515, 0.6607, 0.1515, 0.6684, 0.1594, 0.6684, 0.1594, 0.6846, 0.14, 0.7078, 0.14, 0.7078, 0.1632, 0.6846, 0.1632, 0.6846, 0.1632, 0.7078, 0.1632, 0.7078, 0.1865, 0.6846, 0.1865, 0.6846, 0.1865, 0.7078, 0.1865, 0.7078, 0.2097, 0.6846, 0.2097, 0.9053, 0.14, 0.917, 0.14, 0.917, 0.1632, 0.9053, 0.1632, 0.9053, 0.1632, 0.917, 0.1632, 0.917, 0.1865, 0.9053, 0.1865, 0.9053, 0.1865, 0.917, 0.1865, 0.917, 0.2097, 0.9053, 0.2097, 0.7194, 0.14, 0.731, 0.14, 0.731, 0.1632, 0.7194, 0.1632, 0.7194, 0.1632, 0.731, 0.1632, 0.731, 0.1865, 0.7194, 0.1865, 0.7194, 0.1865, 0.731, 0.1865, 0.731, 0.2097, 0.7194, 0.2097, 0.8473, 0.1167, 0.8473, 0.09349, 0.8705, 0.09349, 0.8705, 0.1167, 0.8705, 0.1167, 0.8705, 0.09349, 0.8937, 0.09349, 0.8937, 0.1167, 0.8937, 0.1167, 0.8937, 0.09349, 0.917, 0.09349, 0.917, 0.1167, 0.8473, 0.14, 0.8705, 0.14, 0.8705, 0.1632, 0.8473, 0.1632, 0.8473, 0.1632, 0.8705, 0.1632, 0.8705, 0.1865, 0.8473, 0.1865, 0.8473, 0.1865, 0.8705, 0.1865, 0.8705, 0.2097, 0.8473, 0.2097, 0.8473, 0.08189, 0.8473, 0.07028, 0.8705, 0.07028, 0.8705, 0.08189, 0.8705, 0.08189, 0.8705, 0.07028, 0.8937, 0.07028, 0.8937, 0.08189, 0.8937, 0.08189, 0.8937, 0.07028, 0.917, 0.07028, 0.917, 0.08189, 0.6962, 0.1399, 0.6846, 0.1399, 0.6846, 0.1167, 0.6962, 0.1167, 0.6962, 0.1167, 0.6846, 0.1167, 0.6846, 0.09349, 0.6962, 0.09349, 0.6962, 0.09349, 0.6846, 0.09349, 0.6846, 0.07028, 0.6962, 0.07028, 0.6846, 0.1399, 0.6614, 0.1399, 0.6614, 0.1167, 0.6846, 0.1167, 0.6846, 0.1167, 0.6614, 0.1167, 0.6614, 0.09349, 0.6846, 0.09349, 0.6846, 0.09349, 0.6614, 0.09349, 0.6614, 0.07028, 0.6846, 0.07028, 0.8473, 0.07028, 0.8473, 0.04707, 0.8705, 0.04707, 0.8705, 0.07028, 0.8705, 0.07028, 0.8705, 0.04707, 0.8937, 0.04707, 0.8937, 0.07028, 0.8937, 0.07028, 0.8937, 0.04707, 0.917, 0.04707, 0.917, 0.07028, 0.917, 0.14, 0.9402, 0.14, 0.9402, 0.1632, 0.917, 0.1632, 0.917, 0.1632, 0.9402, 0.1632, 0.9402, 0.1865, 0.917, 0.1865, 0.917, 0.1865, 0.9402, 0.1865, 0.9402, 0.2097, 0.917, 0.2097, 0.7542, 0.1399, 0.731, 0.1399, 0.731, 0.1167, 0.7542, 0.1167, 0.7542, 0.1167, 0.731, 0.1167, 0.731, 0.09349, 0.7542, 0.09349, 0.7542, 0.09349, 0.731, 0.09349, 0.731, 0.07028, 0.7542, 0.07028, 0.731, 0.14, 0.7542, 0.14, 0.7542, 0.1632, 0.731, 0.1632, 0.731, 0.1632, 0.7542, 0.1632, 0.7542, 0.1865, 0.731, 0.1865, 0.731, 0.1865, 0.7542, 0.1865, 0.7542, 0.2097, 0.731, 0.2097, 0.7194, 0.1399, 0.7078, 0.1399, 0.7078, 0.1167, 0.7194, 0.1167, 0.7194, 0.1167, 0.7078, 0.1167, 0.7078, 0.09349, 0.7194, 0.09349, 0.7194, 0.09349, 0.7078, 0.09349, 0.7078, 0.07028, 0.7194, 0.07028, 0.8473, 0.1399, 0.8473, 0.1167, 0.8705, 0.1167, 0.8705, 0.1399, 0.8705, 0.1399, 0.8705, 0.1167, 0.8937, 0.1167, 0.8937, 0.1399, 0.8937, 0.1399, 0.8937, 0.1167, 0.917, 0.1167, 0.917, 0.1399, 0.6614, 0.14, 0.6846, 0.14, 0.6846, 0.1632, 0.6614, 0.1632, 0.6614, 0.1632, 0.6846, 0.1632, 0.6846, 0.1865, 0.6614, 0.1865, 0.6614, 0.1865, 0.6846, 0.1865, 0.6846, 0.2097, 0.6614, 0.2097, 0.8821, 0.14, 0.8937, 0.14, 0.8937, 0.1632, 0.8821, 0.1632, 0.8821, 0.1632, 0.8937, 0.1632, 0.8937, 0.1865, 0.8821, 0.1865, 0.8821, 0.1865, 0.8937, 0.1865, 0.8937, 0.2097, 0.8821, 0.2097, 0.8937, 0.09349, 0.8937, 0.08189, 0.917, 0.08189, 0.917, 0.09349, 0.8705, 0.09349, 0.8705, 0.08189, 0.8937, 0.08189, 0.8937, 0.09349, 0.8473, 0.09349, 0.8473, 0.08189, 0.8705, 0.08189, 0.8705, 0.09349, 0.7078, 0.1865, 0.7194, 0.1865, 0.7194, 0.2097, 0.7078, 0.2097, 0.7078, 0.1632, 0.7194, 0.1632, 0.7194, 0.1865, 0.7078, 0.1865, 0.7078, 0.14, 0.7194, 0.14, 0.7194, 0.1632, 0.7078, 0.1632, 0.8008, 0.14, 0.8124, 0.14, 0.8124, 0.1632, 0.8008, 0.1632, 0.8008, 0.1981, 0.8124, 0.1981, 0.8124, 0.2097, 0.8008, 0.2097, 0.8008, 0.1167, 0.8124, 0.1167, 0.8124, 0.1399, 0.8008, 0.1399, 0.7078, 0.2097, 0.7194, 0.2097, 0.7194, 0.2329, 0.7078, 0.2329, 0.8008, 0.08189, 0.8124, 0.08189, 0.8124, 0.0935, 0.8008, 0.09349, 0.8124, 0.08189, 0.8008, 0.08189, 0.8008, 0.08189, 0.8124, 0.08189, 0.8008, 0.04707, 0.8124, 0.04707, 0.8124, 0.07028, 0.8008, 0.07028, 0.917, 0.09349, 0.917, 0.08189, 0.9402, 0.08189, 0.9402, 0.09349, 0.8008, 0.2097, 0.8124, 0.2097, 0.8124, 0.2329, 0.8008, 0.2329, 0.8008, 0.1748, 0.8124, 0.1748, 0.8124, 0.1865, 0.8008, 0.1865, 0.8008, 0.1632, 0.8124, 0.1632, 0.8124, 0.1748, 0.8008, 0.1748, 0.8008, 0.09349, 0.8124, 0.0935, 0.8124, 0.1051, 0.8008, 0.1051, 0.731, 0.09349, 0.7194, 0.09349, 0.7194, 0.07028, 0.731, 0.07028, 0.731, 0.1167, 0.7194, 0.1167, 0.7194, 0.09349, 0.731, 0.09349, 0.731, 0.1399, 0.7194, 0.1399, 0.7194, 0.1167, 0.731, 0.1167, 0.8937, 0.1865, 0.9053, 0.1865, 0.9053, 0.2097, 0.8937, 0.2097, 0.8937, 0.1632, 0.9053, 0.1632, 0.9053, 0.1865, 0.8937, 0.1865, 0.8937, 0.14, 0.9053, 0.14, 0.9053, 0.1632, 0.8937, 0.1632, 0.7544, 0.0935, 0.7776, 0.0935, 0.7776, 0.1051, 0.7544, 0.1051, 0.8937, 0.2097, 0.9053, 0.2097, 0.9053, 0.2329, 0.8937, 0.2329, 0.824, 0.1632, 0.8472, 0.1632, 0.8472, 0.1748, 0.824, 0.1748, 0.8124, 0.0935, 0.824, 0.0935, 0.824, 0.1051, 0.8124, 0.1051, 0.7776, 0.0935, 0.8008, 0.09349, 0.8008, 0.1051, 0.7776, 0.1051, 0.7776, 0.1632, 0.8008, 0.1632, 0.8008, 0.1748, 0.7776, 0.1748, 0.731, 0.07028, 0.7194, 0.07028, 0.7194, 0.04707, 0.731, 0.04707, 0.7544, 0.1632, 0.7776, 0.1632, 0.7776, 0.1748, 0.7544, 0.1748, 0.8124, 0.1632, 0.824, 0.1632, 0.824, 0.1748, 0.8124, 0.1748, 0.824, 0.0935, 0.8472, 0.0935, 0.8472, 0.1051, 0.824, 0.1051, 0.8008, 0.08189, 0.8008, 0.07028, 0.8008, 0.07028, 0.8008, 0.08189, 0.8008, 0.1865, 0.8124, 0.1865, 0.8124, 0.1981, 0.8008, 0.1981, 0.8705, 0.1865, 0.8821, 0.1865, 0.8821, 0.2097, 0.8705, 0.2097, 0.8705, 0.1632, 0.8821, 0.1632, 0.8821, 0.1865, 0.8705, 0.1865, 0.8705, 0.14, 0.8821, 0.14, 0.8821, 0.1632, 0.8705, 0.1632, 0.7078, 0.09349, 0.6962, 0.09349, 0.6962, 0.07028, 0.7078, 0.07028, 0.7078, 0.1167, 0.6962, 0.1167, 0.6962, 0.09349, 0.7078, 0.09349, 0.7078, 0.1399, 0.6962, 0.1399, 0.6962, 0.1167, 0.7078, 0.1167, 0.7544, 0.07028, 0.7776, 0.07028, 0.7776, 0.08189, 0.7544, 0.08189, 0.7776, 0.07028, 0.8008, 0.07028, 0.8008, 0.08189, 0.7776, 0.08189, 0.8124, 0.1865, 0.824, 0.1865, 0.824, 0.1981, 0.8124, 0.1981, 0.8124, 0.07028, 0.824, 0.07028, 0.824, 0.08189, 0.8124, 0.08189, 0.824, 0.07028, 0.8472, 0.07028, 0.8472, 0.08189, 0.824, 0.08189, 0.824, 0.1865, 0.8472, 0.1865, 0.8472, 0.1981, 0.824, 0.1981, 0.7544, 0.1865, 0.7776, 0.1865, 0.7776, 0.1981, 0.7544, 0.1981, 0.7776, 0.1865, 0.8008, 0.1865, 0.8008, 0.1981, 0.7776, 0.1981, 0.7078, 0.07028, 0.6962, 0.07028, 0.6962, 0.04707, 0.7078, 0.04707, 0.8705, 0.2097, 0.8821, 0.2097, 0.8821, 0.2329, 0.8705, 0.2329, 0.4381, 0.3442, 0.4381, 0.3939, 0.4282, 0.3941, 0.4282, 0.3444, 0.448, 0.3442, 0.448, 0.3939, 0.4381, 0.3941, 0.4381, 0.3444, 0.8008, 0.1051, 0.8124, 0.1051, 0.8124, 0.1051, 0.8008, 0.1051, 0.8124, 0.1167, 0.8008, 0.1167, 0.8008, 0.1167, 0.8124, 0.1167, 0.8008, 0.1167, 0.8008, 0.1051, 0.8008, 0.1051, 0.8008, 0.1167, 0.8124, 0.1051, 0.8124, 0.1167, 0.8124, 0.1167, 0.8124, 0.1051, 0.8008, 0.07028, 0.8124, 0.07028, 0.8124, 0.07028, 0.8008, 0.07028, 0.8124, 0.07028, 0.8124, 0.08189, 0.8124, 0.08189, 0.8124, 0.07028])
me_sphere_001.materials.append(mat_leafmonster)
me_sphere_001.update()
arm_armature = bpy.data.armatures.new('Armature')  # bones are not reproduced

# ---- objects
ob_leafmonster = bpy.data.objects.new('LeafMonster', me_sphere_001)
ob_armature = bpy.data.objects.new('Armature', arm_armature)

# ---- transforms, parenting, visibility, modifiers, constraints
ob_leafmonster.parent = ob_armature
ob_leafmonster.matrix_parent_inverse = Matrix(((1.0, -0.0, 0.0, -0.0), (-0.0, 1.0, -0.0, 0.0), (0.0, -0.0, 1.0, -1.833), (-0.0, 0.0, -0.0, 1.0)))
ob_leafmonster.location = (0.0, -0.138, 3.626)
ob_leafmonster.rotation_euler = (0.0, -0.0, -0.341)
ob_leafmonster.scale = (0.5183, 0.6352, 0.311)
_vg = ob_leafmonster.vertex_groups.new(name='body')
_vg.add([50, 51, 52, 53, 54, 55, 56, 57, 58, 59, 60, 61, 62, 63, 64, 65, 66, 67, 68, 69, 70, 71, 72, 73, 74, 75, 76, 77, 78, 79, 80, 81, 82, 83, 84, 85, 86, 87, 88, 89, 90, 91, 92, 93, 94, 95, 96, 97, 98, 99, 100, 101, 102, 103, 104, 105, 106, 107, 108, 109], 1.0, 'REPLACE')
_vg = ob_leafmonster.vertex_groups.new(name='Head')
_vg.add([0, 1, 2, 3, 4, 5, 6, 7, 8, 9, 10, 11, 12, 13, 14, 15, 16, 17, 18, 19, 20, 21, 22, 23, 24, 25, 26, 27, 28, 29, 30, 31, 32, 33, 34, 35, 36, 37, 38, 39, 40, 41, 42, 43, 44, 45, 46, 47, 48, 49, 418, 419, 420, 421, 422, 423, 424, 425, 426, 427, 428, 429, 430, 431, 432, 433, 434, 435, 436, 437, 438, 439, 440, 441, 442, 443, 444, 445, 446, 447, 448, 449, 450, 451, 452, 453, 454, 455, 456, 457, 458, 459, 460, 461, 462, 463, 464, 465, 466, 467, 468, 469, 470, 471, 472, 473, 474, 475, 476, 477, 478, 479, 480, 481, 482, 483, 484, 485, 486, 487, 488, 489, 490, 491, 492, 493, 494, 495, 496, 497, 498, 499, 500, 501, 502, 503, 504, 505, 506, 507, 508, 509, 510, 511, 512, 513, 514, 515, 516, 517, 518, 519, 520, 521, 522, 523, 524, 525], 1.0, 'REPLACE')
_vg = ob_leafmonster.vertex_groups.new(name='upperarrm.l')
_vg.add([110, 111, 112, 113, 114, 115, 116, 117, 118, 119, 120, 121, 122, 123, 124, 125, 126, 127, 128, 129, 130, 131, 132, 133, 170, 171, 172, 173, 174, 175, 176, 177, 178, 179, 180, 181, 200, 201, 202, 203, 204, 205, 206, 207, 208, 209, 210, 211, 231], 1.0, 'REPLACE')
_vg = ob_leafmonster.vertex_groups.new(name='lowerarm.l')
_vg.add([134, 135, 136, 137, 138, 139, 140, 141, 142, 143, 144, 145, 146, 147, 148, 149, 150, 151, 152, 153, 182, 183, 184, 185, 186, 187, 188, 189, 190, 191, 212, 213, 214, 215, 216, 217, 218, 219, 220, 221], 1.0, 'REPLACE')
_vg = ob_leafmonster.vertex_groups.new(name='hand.l')
_vg.add([154, 155, 156, 157, 158, 159, 160, 161, 162, 163, 164, 165, 166, 167, 168, 169, 192, 193, 194, 195, 196, 197, 198, 199, 222, 223, 224, 225, 226, 227, 228, 229, 230], 1.0, 'REPLACE')
_vg = ob_leafmonster.vertex_groups.new(name='upperleg.l')
_vg.add([354, 355, 356, 357, 358, 359, 360, 361, 362, 363, 364, 365], 1.0, 'REPLACE')
_vg = ob_leafmonster.vertex_groups.new(name='lowerleg.l')
_vg.add([366, 367, 368, 369, 370, 371, 372, 373, 374, 375, 376, 377], 1.0, 'REPLACE')
_vg = ob_leafmonster.vertex_groups.new(name='foot.l')
_vg.add([378, 379, 380, 381, 382, 383, 384, 385], 1.0, 'REPLACE')
_vg = ob_leafmonster.vertex_groups.new(name='upperarrm.r')
_vg.add([232, 233, 234, 235, 236, 237, 238, 239, 240, 241, 242, 243, 244, 245, 246, 247, 248, 249, 250, 251, 252, 253, 254, 255, 292, 293, 294, 295, 296, 297, 298, 299, 300, 301, 302, 303, 322, 323, 324, 325, 326, 327, 328, 329, 330, 331, 332, 333, 353], 1.0, 'REPLACE')
_vg = ob_leafmonster.vertex_groups.new(name='lowerarm.r')
_vg.add([256, 257, 258, 259, 260, 261, 262, 263, 264, 265, 266, 267, 268, 269, 270, 271, 272, 273, 274, 275, 304, 305, 306, 307, 308, 309, 310, 311, 312, 313, 334, 335, 336, 337, 338, 339, 340, 341, 342, 343], 1.0, 'REPLACE')
_vg = ob_leafmonster.vertex_groups.new(name='hand.r')
_vg.add([276, 277, 278, 279, 280, 281, 282, 283, 284, 285, 286, 287, 288, 289, 290, 291, 314, 315, 316, 317, 318, 319, 320, 321, 344, 345, 346, 347, 348, 349, 350, 351, 352], 1.0, 'REPLACE')
_vg = ob_leafmonster.vertex_groups.new(name='upperleg.r')
_vg.add([386, 387, 388, 389, 390, 391, 392, 393, 394, 395, 396, 397], 1.0, 'REPLACE')
_vg = ob_leafmonster.vertex_groups.new(name='lowerleg.r')
_vg.add([398, 399, 400, 401, 402, 403, 404, 405, 406, 407, 408, 409], 1.0, 'REPLACE')
_vg = ob_leafmonster.vertex_groups.new(name='foot.r')
_vg.add([410, 411, 412, 413, 414, 415, 416, 417], 1.0, 'REPLACE')
_m = ob_leafmonster.modifiers.new('Armature', 'ARMATURE')
_m.object = ob_armature
ob_armature.location = (0.0, 0.0, 1.833)

# ---- collection membership
col_collection.objects.link(ob_leafmonster)
col_collection.objects.link(ob_armature)

# ---- scene / render settings (as saved in the file)
scene.frame_start = 0; scene.frame_end = 20; scene.frame_set(0)
scene.render.engine = 'BLENDER_EEVEE_NEXT'
scene.cycles.sampling_pattern = 'TABULATED_SOBOL'
scene.view_settings.view_transform = 'Filmic'
bpy.context.view_layer.update()

# ---- added for rendering (the .blend has no active camera): camera
cam_auto = bpy.data.cameras.new('AutoCamera')
cam_auto.lens = 50.0
cam_auto.sensor_width = 36.0
cam_auto.clip_end = 1000.0
ob_auto_camera = bpy.data.objects.new('AutoCamera', cam_auto)
scene.collection.objects.link(ob_auto_camera)
ob_auto_camera.location = (5.93563, -7.50399, 7.13121)
ob_auto_camera.rotation_euler = (1.09748, -7.21219e-08, 0.694738)
scene.camera = ob_auto_camera
bpy.context.view_layer.update()
